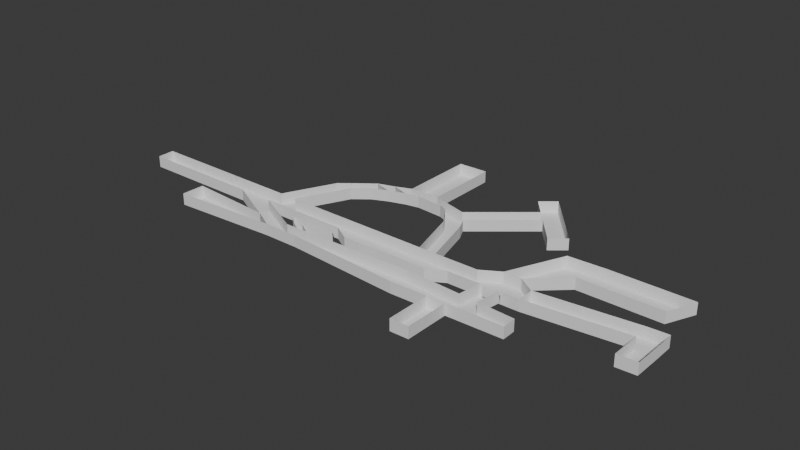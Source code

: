 # Source: Cube.blend  (saved by Blender 4.1.24; exported with 4.5.12 LTS)
import bpy
from mathutils import Matrix  # noqa: F401  (used for matrix-valued properties, if any)

bpy.ops.wm.read_factory_settings(use_empty=True)
scene = bpy.context.scene
scene.name = 'Scene'

# ---- collections
col_collection = bpy.data.collections.new('Collection'); scene.collection.children.link(col_collection)

# ---- world
world_world = bpy.data.worlds.new('World'); scene.world = world_world
world_world.use_nodes = True; world_world.node_tree.nodes.clear()
_N = world_world.node_tree.nodes; _L = world_world.node_tree.links
n0 = _N.new('ShaderNodeOutputWorld'); n0.name = 'World Output'; n0.location = (300, 300)
n1 = _N.new('ShaderNodeBackground'); n1.name = 'Background'; n1.location = (10, 300)
n1.inputs[0].default_value = (0.05088, 0.05088, 0.05088, 1.0)
_L.new(n1.outputs[0], n0.inputs[0])
n0.is_active_output = True
world_world.color = (0.05088, 0.05088, 0.05088)
world_world.use_sun_shadow = False
world_world.sun_shadow_jitter_overblur = 0.0

# ---- meshes
me_plane = bpy.data.meshes.new('Plane')
me_plane.from_pydata([(-1.0, -1.0, 0.0), (1.0, -1.0, 0.0), (-1.0, 1.0, 0.0), (1.0, 1.0, 0.0), (39.96, -2.112, 0.0), (39.9, 1.0, 0.0), (37.85, 1.0, 0.0), (35.81, 1.0, 0.0), (33.76, 1.0, 0.0), (31.71, 1.0, 0.0), (29.66, 1.0, 0.0), (27.62, 1.0, 0.0), (25.57, 1.0, 0.0), (23.52, 1.0, 0.0), (21.47, 1.0, 0.0), (19.43, 1.0, 0.0), (17.38, 1.0, 0.0), (15.33, 1.0, 0.0), (13.28, 1.0, 0.0), (11.24, 1.0, 0.0), (9.19, 1.0, 0.0), (7.142, 1.0, 0.0), (5.095, 1.0, 0.0), (3.047, 1.0, 0.0), (3.047, -1.0, 0.0), (5.095, -1.0, 0.0), (7.142, -1.0, 0.0), (9.19, -1.0, 0.0), (11.24, -1.0, 0.0), (13.28, -1.0, 0.0), (15.33, -1.0, 0.0), (17.38, -1.0, 0.0), (19.43, -1.0, 0.0), (21.47, -1.0, 0.0), (23.52, -1.0, 0.0), (25.57, -1.0, 0.0), (27.62, -1.0, 0.0), (29.61, -2.17, 0.0), (31.65, -2.17, 0.0), (33.7, -2.053, 0.0), (35.75, -2.053, 0.0), (37.91, -2.112, 0.0), (13.28, -1.0, 0.0), (15.33, -1.0, 0.0), (21.07, -3.867, 0.0), (23.11, -3.867, 0.0), (19.02, -3.867, 0.0), (21.07, -3.867, 0.0), (23.41, -5.155, 0.0), (25.45, -5.155, 0.0), (21.36, -5.155, 0.0), (23.41, -5.155, 0.0), (38.96, -3.351, 0.0), (38.99, -6.022, 0.0), (22.29, 6.91, 0.0), (20.25, 6.91, 0.0), (24.05, 8.315, 0.0), (22.0, 8.315, 0.0), (25.81, 9.109, 0.0), (23.87, 9.744, 0.0), (27.8, 9.752, 0.0), (25.86, 10.39, 0.0), (27.8, 9.752, 0.0), (25.86, 10.39, 0.0), (29.41, 10.08, 0.0), (27.64, 11.11, 0.0), (32.61, 9.844, 0.0), (31.11, 11.23, 0.0), (33.45, 9.501, 0.0), (35.42, 10.05, 0.0), (34.62, 8.097, 0.0), (36.59, 8.65, 0.0), (35.23, 6.961, 0.0), (37.27, 7.21, 0.0), (36.87, 0.9975, 0.0), (38.91, 1.002, 0.0), (9.186, -3.235, 0.0), (9.075, -5.904, 0.0), (27.7, 20.01, 0.0), (31.17, 20.13, 0.0), (51.84, -4.049, 0.0), (51.86, -5.675, 0.0), (50.2, -0.9415, 0.0), (50.2, 1.059, 0.0), (48.26, 2.334, 0.0), (46.2, 2.322, 0.0), (44.02, 1.023, 0.0), (41.96, 1.012, 0.0), (41.96, -0.9883, 0.0), (44.02, -0.9766, 0.0), (46.08, -0.9649, 0.0), (48.14, -0.9532, 0.0), (53.58, 9.122, 0.0), (49.18, 8.935, 0.0), (47.69, 5.629, 0.0), (52.09, 5.816, 0.0), (63.12, 9.064, 0.0), (61.63, 5.757, 0.0), (61.61, 0.3459, 0.0), (61.61, 2.346, 0.0), (63.83, 0.4629, 0.0), (63.83, 2.463, 0.0), (61.55, -3.165, 0.0), (63.78, -3.048, 0.0), (49.69, -3.933, 0.0), (47.54, -3.816, 0.0), (45.4, -3.7, 0.0), (43.25, -3.584, 0.0), (41.1, -3.467, 0.0), (41.13, -5.964, 0.0), (43.28, -5.906, 0.0), (45.42, -5.849, 0.0), (47.57, -5.791, 0.0), (49.71, -5.733, 0.0), (47.95, -0.949, 0.0), (45.81, -0.8326, 0.0), (43.22, -11.11, 0.0), (45.36, -11.06, 0.0), (37.64, -3.394, 0.0), (36.32, -3.437, 0.0), (35.0, -3.48, 0.0), (33.68, -3.523, 0.0), (32.35, -3.566, 0.0), (31.03, -3.609, 0.0), (29.71, -3.652, 0.0), (28.39, -3.695, 0.0), (27.07, -3.738, 0.0), (25.75, -3.781, 0.0), (24.43, -3.824, 0.0), (26.58, -5.227, 0.0), (27.71, -5.299, 0.0), (28.84, -5.372, 0.0), (29.97, -5.444, 0.0), (31.09, -5.516, 0.0), (32.22, -5.588, 0.0), (33.35, -5.661, 0.0), (34.48, -5.733, 0.0), (35.61, -5.805, 0.0), (36.73, -5.878, 0.0), (37.86, -5.95, 0.0), (24.32, -2.854, 0.0), (23.0, -2.897, 0.0), (23.56, -2.096, 0.0), (22.24, -2.139, 0.0), (28.45, -2.686, 0.0), (27.69, -1.927, 0.0), (-1.0, 1.0, 0.0), (-1.0, -1.0, 0.0), (1.0, -1.0, 0.0), (1.0, 1.0, 0.0), (39.96, -2.112, 0.0), (39.9, 1.0, 0.0), (3.047, 1.0, 0.0), (37.91, -2.112, 0.0), (37.85, 1.0, 0.0), (35.81, 1.0, 0.0), (33.76, 1.0, 0.0), (31.71, 1.0, 0.0), (29.66, 1.0, 0.0), (27.62, 1.0, 0.0), (25.57, 1.0, 0.0), (23.52, 1.0, 0.0), (21.47, 1.0, 0.0), (19.43, 1.0, 0.0), (17.38, 1.0, 0.0), (15.33, 1.0, 0.0), (13.28, 1.0, 0.0), (11.24, 1.0, 0.0), (9.19, 1.0, 0.0), (7.142, 1.0, 0.0), (5.095, 1.0, 0.0), (3.047, -1.0, 0.0), (5.095, -1.0, 0.0), (7.142, -1.0, 0.0), (9.19, -1.0, 0.0), (11.24, -1.0, 0.0), (13.28, -1.0, 0.0), (17.38, -1.0, 0.0), (19.43, -1.0, 0.0), (21.47, -1.0, 0.0), (23.52, -1.0, 0.0), (25.57, -1.0, 0.0), (27.62, -1.0, 0.0), (29.61, -2.17, 0.0), (31.65, -2.17, 0.0), (33.7, -2.053, 0.0), (35.75, -2.053, 0.0), (13.28, -1.0, 0.0), (15.33, -1.0, 0.0), (23.11, -3.867, 0.0), (19.02, -3.867, 0.0), (21.07, -3.867, 0.0), (23.41, -5.155, 0.0), (25.45, -5.155, 0.0), (21.36, -5.155, 0.0), (23.41, -5.155, 0.0), (38.99, -6.022, 0.0), (38.96, -3.351, 0.0), (24.43, -3.824, 0.0), (37.86, -5.95, 0.0), (22.29, 6.91, 0.0), (20.25, 6.91, 0.0), (24.05, 8.315, 0.0), (22.0, 8.315, 0.0), (25.81, 9.109, 0.0), (23.87, 9.744, 0.0), (25.86, 10.39, 0.0), (27.8, 9.752, 0.0), (27.8, 9.752, 0.0), (25.86, 10.39, 0.0), (29.41, 10.08, 0.0), (27.64, 11.11, 0.0), (32.61, 9.844, 0.0), (31.11, 11.23, 0.0), (33.45, 9.501, 0.0), (35.42, 10.05, 0.0), (34.62, 8.097, 0.0), (36.59, 8.65, 0.0), (35.23, 6.961, 0.0), (37.27, 7.21, 0.0), (36.87, 0.9975, 0.0), (38.91, 1.002, 0.0), (9.186, -3.235, 0.0), (9.075, -5.904, 0.0), (31.17, 20.13, 0.0), (27.7, 20.01, 0.0), (51.86, -5.675, 0.0), (51.84, -4.049, 0.0), (41.1, -3.467, 0.0), (49.71, -5.733, 0.0), (50.2, -0.9415, 0.0), (50.2, 1.059, 0.0), (41.96, 1.012, 0.0), (48.14, -0.9532, 0.0), (48.26, 2.334, 0.0), (46.2, 2.322, 0.0), (44.02, 1.023, 0.0), (41.96, -0.9883, 0.0), (44.02, -0.9766, 0.0), (46.08, -0.9649, 0.0), (53.58, 9.122, 0.0), (49.18, 8.935, 0.0), (47.69, 5.629, 0.0), (52.09, 5.816, 0.0), (61.63, 5.757, 0.0), (63.12, 9.064, 0.0), (61.61, 0.3459, 0.0), (61.61, 2.346, 0.0), (63.83, 0.4629, 0.0), (63.83, 2.463, 0.0), (61.55, -3.165, 0.0), (63.78, -3.048, 0.0), (49.69, -3.933, 0.0), (47.54, -3.816, 0.0), (45.4, -3.7, 0.0), (43.25, -3.584, 0.0), (41.13, -5.964, 0.0), (43.28, -5.906, 0.0), (45.42, -5.849, 0.0), (47.57, -5.791, 0.0), (47.95, -0.949, 0.0), (45.81, -0.8326, 0.0), (43.22, -11.11, 0.0), (45.36, -11.06, 0.0), (37.64, -3.394, 0.0), (36.32, -3.437, 0.0), (35.0, -3.48, 0.0), (33.68, -3.523, 0.0), (32.35, -3.566, 0.0), (31.03, -3.609, 0.0), (29.71, -3.652, 0.0), (28.39, -3.695, 0.0), (27.07, -3.738, 0.0), (25.75, -3.781, 0.0), (26.58, -5.227, 0.0), (27.71, -5.299, 0.0), (28.84, -5.372, 0.0), (29.97, -5.444, 0.0), (31.09, -5.516, 0.0), (32.22, -5.588, 0.0), (33.35, -5.661, 0.0), (34.48, -5.733, 0.0), (35.61, -5.805, 0.0), (36.73, -5.878, 0.0), (24.32, -2.854, 0.0), (23.0, -2.897, 0.0), (23.56, -2.096, 0.0), (22.24, -2.139, 0.0), (28.45, -2.686, 0.0), (27.69, -1.927, 0.0), (-1.0, 1.0, 0.0), (-1.0, -1.0, 0.0), (1.0, -1.0, 0.0), (1.0, 1.0, 0.0), (39.96, -2.112, 0.0), (39.9, 1.0, 0.0), (3.047, 1.0, 0.0), (37.91, -2.112, 0.0), (37.85, 1.0, 0.0), (35.81, 1.0, 0.0), (33.76, 1.0, 0.0), (31.71, 1.0, 0.0), (29.66, 1.0, 0.0), (27.62, 1.0, 0.0), (25.57, 1.0, 0.0), (23.52, 1.0, 0.0), (21.47, 1.0, 0.0), (19.43, 1.0, 0.0), (17.38, 1.0, 0.0), (15.33, 1.0, 0.0), (13.28, 1.0, 0.0), (11.24, 1.0, 0.0), (9.19, 1.0, 0.0), (7.142, 1.0, 0.0), (5.095, 1.0, 0.0), (3.047, -1.0, 0.0), (5.095, -1.0, 0.0), (7.142, -1.0, 0.0), (9.19, -1.0, 0.0), (11.24, -1.0, 0.0), (13.28, -1.0, 0.0), (15.33, -1.0, 0.0), (17.38, -1.0, 0.0), (19.43, -1.0, 0.0), (21.47, -1.0, 0.0), (23.52, -1.0, 0.0), (25.57, -1.0, 0.0), (27.62, -1.0, 0.0), (29.61, -2.17, 0.0), (31.65, -2.17, 0.0), (33.7, -2.053, 0.0), (35.75, -2.053, 0.0), (13.28, -1.0, 0.0), (15.33, -1.0, 0.0), (21.07, -3.867, 0.0), (23.11, -3.867, 0.0), (19.02, -3.867, 0.0), (21.07, -3.867, 0.0), (23.41, -5.155, 0.0), (25.45, -5.155, 0.0), (21.36, -5.155, 0.0), (23.41, -5.155, 0.0), (38.99, -6.022, 0.0), (38.96, -3.351, 0.0), (24.43, -3.824, 0.0), (37.86, -5.95, 0.0), (22.29, 6.91, 0.0), (20.25, 6.91, 0.0), (24.05, 8.315, 0.0), (22.0, 8.315, 0.0), (25.81, 9.109, 0.0), (23.87, 9.744, 0.0), (25.86, 10.39, 0.0), (27.8, 9.752, 0.0), (27.8, 9.752, 0.0), (25.86, 10.39, 0.0), (29.41, 10.08, 0.0), (27.64, 11.11, 0.0), (32.61, 9.844, 0.0), (31.11, 11.23, 0.0), (33.45, 9.501, 0.0), (35.42, 10.05, 0.0), (34.62, 8.097, 0.0), (36.59, 8.65, 0.0), (35.23, 6.961, 0.0), (37.27, 7.21, 0.0), (36.87, 0.9975, 0.0), (38.91, 1.002, 0.0), (9.186, -3.235, 0.0), (9.075, -5.904, 0.0), (31.17, 20.13, 0.0), (27.7, 20.01, 0.0), (51.86, -5.675, 0.0), (51.84, -4.049, 0.0), (41.1, -3.467, 0.0), (49.71, -5.733, 0.0), (50.2, -0.9415, 0.0), (50.2, 1.059, 0.0), (41.96, 1.012, 0.0), (48.14, -0.9532, 0.0), (48.26, 2.334, 0.0), (46.2, 2.322, 0.0), (44.02, 1.023, 0.0), (41.96, -0.9883, 0.0), (44.02, -0.9766, 0.0), (46.08, -0.9649, 0.0), (53.58, 9.122, 0.0), (49.18, 8.935, 0.0), (47.69, 5.629, 0.0), (52.09, 5.816, 0.0), (61.63, 5.757, 0.0), (63.12, 9.064, 0.0), (61.61, 0.3459, 0.0), (61.61, 2.346, 0.0), (63.83, 0.4629, 0.0), (63.83, 2.463, 0.0), (61.55, -3.165, 0.0), (63.78, -3.048, 0.0), (49.69, -3.933, 0.0), (47.54, -3.816, 0.0), (45.4, -3.7, 0.0), (43.25, -3.584, 0.0), (41.13, -5.964, 0.0), (43.28, -5.906, 0.0), (45.42, -5.849, 0.0), (47.57, -5.791, 0.0), (47.95, -0.949, 0.0), (45.81, -0.8326, 0.0), (43.22, -11.11, 0.0), (45.36, -11.06, 0.0), (37.64, -3.394, 0.0), (36.32, -3.437, 0.0), (35.0, -3.48, 0.0), (33.68, -3.523, 0.0), (32.35, -3.566, 0.0), (31.03, -3.609, 0.0), (29.71, -3.652, 0.0), (28.39, -3.695, 0.0), (27.07, -3.738, 0.0), (25.75, -3.781, 0.0), (26.58, -5.227, 0.0), (27.71, -5.299, 0.0), (28.84, -5.372, 0.0), (29.97, -5.444, 0.0), (31.09, -5.516, 0.0), (32.22, -5.588, 0.0), (33.35, -5.661, 0.0), (34.48, -5.733, 0.0), (35.61, -5.805, 0.0), (36.73, -5.878, 0.0), (24.32, -2.854, 0.0), (23.0, -2.897, 0.0), (23.56, -2.096, 0.0), (22.24, -2.139, 0.0), (28.45, -2.686, 0.0), (27.69, -1.927, 0.0), (-1.0, 1.0, 0.0), (-1.0, -1.0, 0.0), (1.0, -1.0, 0.0), (1.0, 1.0, 0.0), (39.96, -2.112, 0.0), (39.9, 1.0, 0.0), (3.047, 1.0, 0.0), (37.91, -2.112, 0.0), (37.85, 1.0, 0.0), (35.81, 1.0, 0.0), (33.76, 1.0, 0.0), (31.71, 1.0, 0.0), (29.66, 1.0, 0.0), (27.62, 1.0, 0.0), (25.57, 1.0, 0.0), (23.52, 1.0, 0.0), (21.47, 1.0, 0.0), (19.43, 1.0, 0.0), (17.38, 1.0, 0.0), (15.33, 1.0, 0.0), (13.28, 1.0, 0.0), (11.24, 1.0, 0.0), (9.19, 1.0, 0.0), (7.142, 1.0, 0.0), (5.095, 1.0, 0.0), (3.047, -1.0, 0.0), (5.095, -1.0, 0.0), (7.142, -1.0, 0.0), (9.19, -1.0, 0.0), (11.24, -1.0, 0.0), (13.28, -1.0, 0.0), (17.38, -1.0, 0.0), (19.43, -1.0, 0.0), (21.47, -1.0, 0.0), (23.52, -1.0, 0.0), (25.57, -1.0, 0.0), (27.62, -1.0, 0.0), (29.61, -2.17, 0.0), (31.65, -2.17, 0.0), (33.7, -2.053, 0.0), (35.75, -2.053, 0.0), (13.28, -1.0, 0.0), (15.33, -1.0, 0.0), (23.11, -3.867, 0.0), (19.02, -3.867, 0.0), (21.07, -3.867, 0.0), (23.41, -5.155, 0.0), (25.45, -5.155, 0.0), (21.36, -5.155, 0.0), (23.41, -5.155, 0.0), (38.99, -6.022, 0.0), (38.96, -3.351, 0.0), (24.43, -3.824, 0.0), (37.86, -5.95, 0.0), (22.29, 6.91, 0.0), (20.25, 6.91, 0.0), (24.05, 8.315, 0.0), (22.0, 8.315, 0.0), (25.81, 9.109, 0.0), (23.87, 9.744, 0.0), (25.86, 10.39, 0.0), (27.8, 9.752, 0.0), (27.8, 9.752, 0.0), (25.86, 10.39, 0.0), (29.41, 10.08, 0.0), (27.64, 11.11, 0.0), (32.61, 9.844, 0.0), (31.11, 11.23, 0.0), (33.45, 9.501, 0.0), (35.42, 10.05, 0.0), (34.62, 8.097, 0.0), (36.59, 8.65, 0.0), (35.23, 6.961, 0.0), (37.27, 7.21, 0.0), (36.87, 0.9975, 0.0), (38.91, 1.002, 0.0), (9.186, -3.235, 0.0), (9.075, -5.904, 0.0), (31.17, 20.13, 0.0), (27.7, 20.01, 0.0), (51.86, -5.675, 0.0), (51.84, -4.049, 0.0), (41.1, -3.467, 0.0), (49.71, -5.733, 0.0), (50.2, -0.9415, 0.0), (50.2, 1.059, 0.0), (41.96, 1.012, 0.0), (48.14, -0.9532, 0.0), (48.26, 2.334, 0.0), (46.2, 2.322, 0.0), (44.02, 1.023, 0.0), (41.96, -0.9883, 0.0), (44.02, -0.9766, 0.0), (46.08, -0.9649, 0.0), (53.58, 9.122, 0.0), (49.18, 8.935, 0.0), (47.69, 5.629, 0.0), (52.09, 5.816, 0.0), (61.63, 5.757, 0.0), (63.12, 9.064, 0.0), (61.61, 0.3459, 0.0), (61.61, 2.346, 0.0), (63.83, 0.4629, 0.0), (63.83, 2.463, 0.0), (61.55, -3.165, 0.0), (63.78, -3.048, 0.0), (49.69, -3.933, 0.0), (47.54, -3.816, 0.0), (45.4, -3.7, 0.0), (43.25, -3.584, 0.0), (41.13, -5.964, 0.0), (43.28, -5.906, 0.0), (45.42, -5.849, 0.0), (47.57, -5.791, 0.0), (47.95, -0.949, 0.0), (45.81, -0.8326, 0.0), (43.22, -11.11, 0.0), (45.36, -11.06, 0.0), (37.64, -3.394, 0.0), (36.32, -3.437, 0.0), (35.0, -3.48, 0.0), (33.68, -3.523, 0.0), (32.35, -3.566, 0.0), (31.03, -3.609, 0.0), (29.71, -3.652, 0.0), (28.39, -3.695, 0.0), (27.07, -3.738, 0.0), (25.75, -3.781, 0.0), (26.58, -5.227, 0.0), (27.71, -5.299, 0.0), (28.84, -5.372, 0.0), (29.97, -5.444, 0.0), (31.09, -5.516, 0.0), (32.22, -5.588, 0.0), (33.35, -5.661, 0.0), (34.48, -5.733, 0.0), (35.61, -5.805, 0.0), (36.73, -5.878, 0.0), (24.32, -2.854, 0.0), (23.0, -2.897, 0.0), (23.56, -2.096, 0.0), (22.24, -2.139, 0.0), (28.45, -2.686, 0.0), (27.69, -1.927, 0.0), (15.33, 1.0, -1.358), (13.28, 1.0, -1.358), (13.28, -1.0, -1.358), (15.33, -1.0, -1.358), (13.28, -1.0, -1.358), (15.33, -1.0, -1.358), (19.02, -3.867, -1.358), (21.07, -3.867, -1.358), (21.36, -5.155, -1.358), (23.41, -5.155, -1.358), (25.81, 9.109, -1.358), (23.87, 9.744, -1.358), (27.8, 9.752, -1.358), (25.86, 10.39, -1.358), (-1.0, 1.0, -1.358), (-1.0, -1.0, -1.358), (1.0, -1.0, -1.358), (1.0, 1.0, -1.358), (39.96, -2.112, -1.358), (39.9, 1.0, -1.358), (3.047, 1.0, -1.358), (37.91, -2.112, -1.358), (37.85, 1.0, -1.358), (35.81, 1.0, -1.358), (33.76, 1.0, -1.358), (31.71, 1.0, -1.358), (29.66, 1.0, -1.358), (27.62, 1.0, -1.358), (25.57, 1.0, -1.358), (23.52, 1.0, -1.358), (21.47, 1.0, -1.358), (19.43, 1.0, -1.358), (17.38, 1.0, -1.358), (15.33, 1.0, -1.358), (13.28, 1.0, -1.358), (11.24, 1.0, -1.358), (9.19, 1.0, -1.358), (7.142, 1.0, -1.358), (5.095, 1.0, -1.358), (3.047, -1.0, -1.358), (5.095, -1.0, -1.358), (7.142, -1.0, -1.358), (9.19, -1.0, -1.358), (11.24, -1.0, -1.358), (13.28, -1.0, -1.358), (15.33, -1.0, -1.358), (17.38, -1.0, -1.358), (19.43, -1.0, -1.358), (21.47, -1.0, -1.358), (23.52, -1.0, -1.358), (25.57, -1.0, -1.358), (27.62, -1.0, -1.358), (29.61, -2.17, -1.358), (31.65, -2.17, -1.358), (33.7, -2.053, -1.358), (35.75, -2.053, -1.358), (21.07, -3.867, -1.358), (23.11, -3.867, -1.358), (23.41, -5.155, -1.358), (25.45, -5.155, -1.358), (19.02, -3.867, -1.358), (21.36, -5.155, -1.358), (38.99, -6.022, -1.358), (38.96, -3.351, -1.358), (24.43, -3.824, -1.358), (37.86, -5.95, -1.358), (22.29, 6.91, -1.358), (20.25, 6.91, -1.358), (24.05, 8.315, -1.358), (22.0, 8.315, -1.358), (25.81, 9.109, -1.358), (23.87, 9.744, -1.358), (27.8, 9.752, -1.358), (25.86, 10.39, -1.358), (29.41, 10.08, -1.358), (27.64, 11.11, -1.358), (32.61, 9.844, -1.358), (31.11, 11.23, -1.358), (33.45, 9.501, -1.358), (35.42, 10.05, -1.358), (34.62, 8.097, -1.358), (36.59, 8.65, -1.358), (35.23, 6.961, -1.358), (37.27, 7.21, -1.358), (36.87, 0.9975, -1.358), (38.91, 1.002, -1.358), (9.186, -3.235, -1.358), (9.075, -5.904, -1.358), (31.17, 20.13, -1.358), (27.7, 20.01, -1.358), (51.86, -5.675, -1.358), (51.84, -4.049, -1.358), (41.1, -3.467, -1.358), (49.71, -5.733, -1.358), (50.2, -0.9415, -1.358), (50.2, 1.059, -1.358), (41.96, 1.012, -1.358), (48.14, -0.9532, -1.358), (48.26, 2.334, -1.358), (46.2, 2.322, -1.358), (44.02, 1.023, -1.358), (41.96, -0.9883, -1.358), (44.02, -0.9766, -1.358), (46.08, -0.9649, -1.358), (53.58, 9.122, -1.358), (49.18, 8.935, -1.358), (47.69, 5.629, -1.358), (52.09, 5.816, -1.358), (61.63, 5.757, -1.358), (63.12, 9.064, -1.358), (61.61, 0.3459, -1.358), (61.61, 2.346, -1.358), (63.83, 0.4629, -1.358), (63.83, 2.463, -1.358), (61.55, -3.165, -1.358), (63.78, -3.048, -1.358), (49.69, -3.933, -1.358), (47.54, -3.816, -1.358), (45.4, -3.7, -1.358), (43.25, -3.584, -1.358), (41.13, -5.964, -1.358), (43.28, -5.906, -1.358), (45.42, -5.849, -1.358), (47.57, -5.791, -1.358), (47.95, -0.949, -1.358), (45.81, -0.8326, -1.358), (43.22, -11.11, -1.358), (45.36, -11.06, -1.358), (37.64, -3.394, -1.358), (36.32, -3.437, -1.358), (35.0, -3.48, -1.358), (33.68, -3.523, -1.358), (32.35, -3.566, -1.358), (31.03, -3.609, -1.358), (29.71, -3.652, -1.358), (28.39, -3.695, -1.358), (27.07, -3.738, -1.358), (25.75, -3.781, -1.358), (26.58, -5.227, -1.358), (27.71, -5.299, -1.358), (28.84, -5.372, -1.358), (29.97, -5.444, -1.358), (31.09, -5.516, -1.358), (32.22, -5.588, -1.358), (33.35, -5.661, -1.358), (34.48, -5.733, -1.358), (35.61, -5.805, -1.358), (36.73, -5.878, -1.358), (24.32, -2.854, -1.358), (23.0, -2.897, -1.358), (23.56, -2.096, -1.358), (22.24, -2.139, -1.358), (28.45, -2.686, -1.358), (27.69, -1.927, -1.358), (27.64, 11.11, -1.358), (31.11, 11.23, -1.358), (27.64, 11.11, 0.01029), (31.11, 11.23, 0.01029), (24.43, -3.824, 0.004196), (25.75, -3.781, 0.004196), (43.28, -5.906, 0.006161), (45.42, -5.849, 0.006161), (47.54, -3.816, -0.04256), (45.4, -3.7, -0.04256), (48.26, 2.334, 0.02128), (46.2, 2.322, 0.02128), (50.2, -0.9415, -0.03399), (50.2, 1.059, -0.03399), (33.45, 9.501, -1.358), (35.42, 10.05, -1.358), (34.62, 8.097, -1.358), (36.59, 8.65, -1.358), (42.99, 13.98, 0.0), (41.82, 15.39, 0.0), (42.99, 13.98, -1.358), (41.82, 15.39, -1.358), (44.7, 15.4, 0.0), (43.53, 16.81, 0.0), (44.7, 15.4, -1.358), (43.53, 16.81, -1.358), (44.7, 15.4, 0.0), (43.53, 16.81, 0.0), (44.7, 15.4, -1.358), (43.53, 16.81, -1.358), (45.67, 10.77, -1.358), (45.67, 10.77, 0.0), (47.37, 12.19, -1.358), (47.37, 12.19, 0.0), (40.15, 17.39, -1.358), (40.15, 17.39, 0.0), (41.86, 18.81, -1.358), (41.86, 18.81, 0.0)], [(51, 47), (587, 47), (585, 43), (30, 583), (582, 29), (742, 743), (742, 697), (698, 743)], [(91, 82, 230, 233), (18, 19, 167, 166), (110, 116, 262, 257), (51, 50, 194, 195), (87, 5, 151, 232), (18, 17, 165, 166), (117, 111, 258, 263), (48, 49, 193, 192), (545, 518, 672, 699), (16, 17, 165, 164), (116, 117, 263, 262), (113, 81, 226, 229), (105, 114, 260, 253), (45, 31, 177, 189), (108, 52, 197, 228), (14, 15, 163, 162), (115, 106, 254, 261), (46, 42, 187, 190), (81, 80, 227, 226), (30, 29, 42, 43), (678, 679, 745, 744), (13, 14, 162, 161), (575, 488, 644, 729), (114, 115, 261, 260), (67, 79, 224, 213), (12, 13, 161, 160), (46, 47, 191, 190), (78, 65, 211, 225), (544, 545, 699, 698), (61, 60, 62, 63), (11, 12, 160, 159), (79, 78, 225, 224), (10, 11, 159, 158), (46, 76, 222, 190), (9, 10, 158, 157), (140, 144, 288, 284), (77, 50, 194, 223), (8, 9, 157, 156), (42, 43, 188, 187), (145, 142, 286, 289), (76, 77, 223, 222), (7, 8, 156, 155), (112, 113, 229, 259), (144, 145, 289, 288), (72, 74, 220, 218), (6, 7, 155, 154), (111, 112, 259, 258), (75, 73, 219, 221), (5, 6, 154, 151), (143, 141, 285, 287), (74, 75, 221, 220), (41, 4, 150, 153), (109, 110, 257, 256), (142, 143, 287, 286), (70, 72, 218, 216), (23, 3, 149, 152), (53, 109, 256, 196), (127, 140, 284, 273), (73, 71, 217, 219), (107, 108, 228, 255), (141, 128, 198, 285), (3, 2, 146, 149), (106, 107, 255, 254), (68, 70, 216, 214), (71, 69, 215, 217), (0, 1, 148, 147), (104, 105, 253, 252), (2, 0, 147, 146), (80, 104, 252, 227), (66, 68, 214, 212), (98, 102, 250, 246), (197, 264, 410, 343), (189, 177, 322, 335), (233, 230, 376, 379), (158, 159, 303, 302), (257, 262, 408, 403), (190, 187, 332, 336), (232, 151, 295, 378), (157, 158, 302, 301), (263, 258, 404, 409), (190, 191, 337, 336), (156, 157, 301, 300), (262, 263, 409, 408), (229, 226, 372, 375), (155, 156, 300, 299), (253, 260, 406, 399), (187, 188, 333, 332), (228, 197, 343, 374), (154, 155, 299, 298), (261, 254, 400, 407), (226, 227, 373, 372), (151, 154, 298, 295), (260, 261, 407, 406), (213, 224, 370, 359), (153, 150, 294, 297), (225, 211, 357, 371), (152, 149, 293, 296), (224, 225, 371, 370), (190, 222, 368, 336), (149, 146, 290, 293), (284, 288, 434, 430), (223, 194, 340, 369), (289, 286, 432, 435), (222, 223, 369, 368), (147, 148, 292, 291), (259, 229, 375, 405), (288, 289, 435, 434), (218, 220, 366, 364), (146, 147, 291, 290), (258, 259, 405, 404), (221, 219, 365, 367), (287, 285, 431, 433), (220, 221, 367, 366), (256, 257, 403, 402), (286, 287, 433, 432), (216, 218, 364, 362), (196, 256, 402, 342), (273, 284, 430, 419), (219, 217, 363, 365), (255, 228, 374, 401), (176, 166, 310, 320), (285, 198, 344, 431), (254, 255, 401, 400), (214, 216, 362, 360), (217, 215, 361, 363), (252, 253, 399, 398), (227, 252, 398, 373), (212, 214, 360, 358), (246, 250, 396, 392), (215, 213, 359, 361), (251, 248, 394, 397), (186, 153, 297, 331), (250, 251, 397, 396), (185, 186, 331, 330), (210, 212, 358, 356), (184, 185, 330, 329), (52, 118, 264, 197), (19, 20, 168, 167), (83, 84, 234, 231), (50, 46, 190, 194), (118, 119, 265, 264), (20, 21, 169, 168), (119, 120, 266, 265), (21, 22, 170, 169), (85, 86, 236, 235), (192, 338, 334, 321, 309, 165, 17, 30, 44, 48), (120, 121, 267, 266), (22, 23, 152, 170), (86, 87, 232, 236), (121, 122, 268, 267), (1, 24, 171, 148), (4, 88, 237, 150), (128, 45, 189, 198), (122, 123, 269, 268), (24, 25, 172, 171), (88, 89, 238, 237), (139, 53, 196, 199), (123, 124, 270, 269), (25, 26, 173, 172), (89, 90, 239, 238), (124, 125, 271, 270), (26, 27, 174, 173), (90, 91, 233, 239), (55, 16, 164, 201), (125, 126, 272, 271), (27, 28, 175, 174), (15, 54, 200, 163), (126, 127, 273, 272), (28, 29, 176, 175), (57, 55, 201, 203), (49, 129, 274, 193), (54, 56, 202, 200), (129, 130, 275, 274), (31, 32, 178, 177), (92, 93, 241, 240), (58, 59, 205, 204), (130, 131, 276, 275), (32, 33, 179, 178), (94, 85, 235, 242), (59, 57, 203, 205), (131, 132, 277, 276), (33, 34, 180, 179), (56, 58, 204, 202), (132, 133, 278, 277), (34, 35, 181, 180), (93, 94, 242, 241), (133, 134, 279, 278), (35, 36, 182, 181), (84, 95, 243, 234), (59, 61, 206, 205), (134, 135, 280, 279), (36, 37, 183, 182), (60, 58, 204, 207), (135, 136, 281, 280), (37, 38, 184, 183), (97, 96, 245, 244), (63, 62, 208, 209), (136, 137, 282, 281), (38, 39, 185, 184), (96, 92, 240, 245), (137, 138, 283, 282), (39, 40, 186, 185), (95, 97, 244, 243), (138, 139, 199, 283), (40, 41, 153, 186), (99, 83, 231, 247), (65, 63, 209, 211), (82, 98, 246, 230), (62, 64, 210, 208), (100, 101, 249, 248), (101, 99, 247, 249), (64, 66, 212, 210), (29, 18, 166, 176), (102, 103, 251, 250), (103, 100, 248, 251), (69, 67, 213, 215), (317, 318, 464, 463), (423, 424, 568, 567), (346, 348, 492, 490), (316, 317, 463, 462), (422, 423, 567, 566), (349, 347, 491, 493), (388, 381, 525, 532), (315, 316, 462, 461), (421, 422, 566, 565), (386, 387, 531, 530), (292, 315, 461, 438), (420, 421, 565, 564), (307, 346, 490, 453), (314, 296, 442, 460), (339, 420, 564, 483), (347, 308, 454, 491), (313, 314, 460, 459), (312, 313, 459, 458), (418, 419, 563, 562), (345, 342, 486, 489), (311, 312, 458, 457), (417, 418, 562, 561), (344, 335, 479, 488), (385, 379, 523, 529), (310, 311, 457, 456), (416, 417, 561, 560), (384, 385, 529, 528), (310, 309, 455, 456), (415, 416, 560, 559), (383, 384, 528, 527), (308, 309, 455, 454), (414, 415, 559, 558), (294, 383, 527, 440), (413, 414, 558, 557), (340, 336, 480, 484), (382, 378, 522, 526), (306, 307, 453, 452), (412, 413, 557, 556), (341, 340, 484, 485), (381, 382, 526, 525), (305, 306, 452, 451), (411, 412, 556, 555), (338, 339, 483, 482), (304, 305, 451, 450), (410, 411, 555, 554), (377, 380, 524, 521), (303, 304, 450, 449), (343, 410, 554, 487), (335, 322, 467, 479), (379, 376, 520, 523), (302, 303, 449, 448), (403, 408, 552, 547), (336, 332, 477, 480), (378, 295, 441, 522), (301, 302, 448, 447), (409, 404, 548, 553), (336, 337, 481, 480), (300, 301, 447, 446), (408, 409, 553, 552), (375, 372, 516, 519), (299, 300, 446, 445), (399, 406, 550, 543), (332, 333, 478, 477), (374, 343, 487, 518), (159, 160, 304, 303), (231, 234, 380, 377), (264, 265, 411, 410), (160, 161, 305, 304), (192, 193, 339, 338), (265, 266, 412, 411), (161, 162, 306, 305), (235, 236, 382, 381), (195, 194, 340, 341), (266, 267, 413, 412), (162, 163, 307, 306), (236, 232, 378, 382), (194, 190, 336, 340), (267, 268, 414, 413), (150, 237, 383, 294), (268, 269, 415, 414), (164, 165, 309, 308), (237, 238, 384, 383), (269, 270, 416, 415), (166, 165, 309, 310), (238, 239, 385, 384), (270, 271, 417, 416), (166, 167, 311, 310), (239, 233, 379, 385), (198, 189, 335, 344), (271, 272, 418, 417), (167, 168, 312, 311), (199, 196, 342, 345), (272, 273, 419, 418), (168, 169, 313, 312), (169, 170, 314, 313), (201, 164, 308, 347), (193, 274, 420, 339), (170, 152, 296, 314), (163, 200, 346, 307), (274, 275, 421, 420), (148, 171, 315, 292), (240, 241, 387, 386), (275, 276, 422, 421), (171, 172, 316, 315), (242, 235, 381, 388), (203, 201, 347, 349), (276, 277, 423, 422), (172, 173, 317, 316), (200, 202, 348, 346), (277, 278, 424, 423), (173, 174, 318, 317), (241, 242, 388, 387), (204, 205, 351, 350), (278, 279, 425, 424), (174, 175, 319, 318), (234, 243, 389, 380), (205, 203, 349, 351), (279, 280, 426, 425), (175, 176, 320, 319), (202, 204, 350, 348), (280, 281, 427, 426), (244, 245, 391, 390), (205, 206, 352, 351), (281, 282, 428, 427), (177, 178, 323, 322), (245, 240, 386, 391), (207, 204, 350, 353), (282, 283, 429, 428), (178, 179, 324, 323), (243, 244, 390, 389), (209, 208, 354, 355), (283, 199, 345, 429), (179, 180, 325, 324), (180, 181, 326, 325), (247, 231, 377, 393), (211, 209, 355, 357), (181, 182, 327, 326), (230, 246, 392, 376), (208, 210, 356, 354), (182, 183, 328, 327), (248, 249, 395, 394), (183, 184, 329, 328), (249, 247, 393, 395), (504, 506, 660, 658), (659, 661, 754, 755), (542, 543, 697, 696), (517, 542, 696, 671), (502, 504, 658, 656), (536, 540, 694, 690), (505, 503, 657, 659), (541, 538, 692, 695), (476, 443, 601, 635), (46, 50, 588, 586), (540, 541, 695, 694), (475, 476, 635, 634), (657, 655, 734, 735), (500, 502, 656, 654), (474, 475, 634, 633), (50, 51, 589, 588), (17, 18, 581, 580), (539, 537, 691, 693), (473, 474, 633, 632), (538, 539, 693, 692), (472, 473, 632, 631), (498, 500, 654, 652), (520, 536, 690, 674), (471, 472, 631, 630), (501, 499, 653, 655), (537, 521, 675, 691), (42, 46, 586, 584), (470, 471, 630, 629), (469, 470, 629, 628), (573, 489, 645, 727), (499, 498, 652, 653), (533, 534, 688, 687), (468, 469, 628, 627), (572, 573, 727, 726), (535, 530, 684, 689), (467, 468, 627, 626), (571, 572, 726, 725), (534, 535, 689, 688), (570, 571, 725, 724), (492, 494, 650, 648), (465, 466, 624, 623), (569, 570, 724, 723), (495, 493, 649, 651), (524, 533, 687, 678), (717, 644, 738, 739), (464, 465, 623, 622), (568, 569, 723, 722), (494, 495, 651, 650), (531, 532, 686, 685), (463, 464, 622, 621), (567, 568, 722, 721), (490, 492, 648, 646), (462, 463, 621, 620), (566, 567, 721, 720), (493, 491, 647, 649), (532, 525, 679, 686), (461, 462, 620, 619), (565, 566, 720, 719), (530, 531, 685, 684), (438, 461, 619, 596), (564, 565, 719, 718), (453, 490, 646, 611), (460, 442, 600, 618), (483, 564, 718, 639), (491, 454, 612, 647), (387, 388, 532, 531), (350, 351, 495, 494), (424, 425, 569, 568), (318, 319, 465, 464), (380, 389, 533, 524), (351, 349, 493, 495), (425, 426, 570, 569), (319, 320, 466, 465), (348, 350, 494, 492), (426, 427, 571, 570), (390, 391, 535, 534), (351, 352, 496, 495), (427, 428, 572, 571), (322, 323, 468, 467), (391, 386, 530, 535), (353, 350, 494, 497), (428, 429, 573, 572), (323, 324, 469, 468), (389, 390, 534, 533), (355, 354, 498, 499), (429, 345, 489, 573), (324, 325, 470, 469), (325, 326, 471, 470), (393, 377, 521, 537), (357, 355, 499, 501), (326, 327, 472, 471), (376, 392, 536, 520), (354, 356, 500, 498), (327, 328, 473, 472), (394, 395, 539, 538), (328, 329, 474, 473), (395, 393, 537, 539), (329, 330, 475, 474), (356, 358, 502, 500), (330, 331, 476, 475), (396, 397, 541, 540), (331, 297, 443, 476), (397, 394, 538, 541), (361, 359, 503, 505), (392, 396, 540, 536), (358, 360, 504, 502), (373, 398, 542, 517), (398, 399, 543, 542), (363, 361, 505, 507), (360, 362, 506, 504), (400, 401, 545, 544), (431, 344, 488, 575), (320, 310, 456, 466), (401, 374, 518, 545), (365, 363, 507, 509), (419, 430, 574, 563), (342, 402, 546, 486), (362, 364, 508, 506), (432, 433, 577, 576), (402, 403, 547, 546), (366, 367, 511, 510), (433, 431, 575, 577), (367, 365, 509, 511), (404, 405, 549, 548), (290, 291, 437, 436), (364, 366, 510, 508), (434, 435, 579, 578), (405, 375, 519, 549), (291, 292, 438, 437), (368, 369, 513, 512), (435, 432, 576, 579), (369, 340, 484, 513), (430, 434, 578, 574), (293, 290, 436, 439), (336, 368, 512, 480), (370, 371, 515, 514), (296, 293, 439, 442), (371, 357, 501, 515), (297, 294, 440, 443), (359, 370, 514, 503), (406, 407, 551, 550), (295, 298, 444, 441), (372, 373, 517, 516), (407, 400, 544, 551), (298, 299, 445, 444), (581, 582, 583, 580), (585, 584, 586, 587), (587, 586, 588, 589), (591, 590, 592, 593), (595, 596, 597, 594), (602, 601, 598, 599), (597, 596, 619, 600), (600, 619, 620, 618), (618, 620, 621, 617), (617, 621, 622, 616), (616, 622, 623, 615), (615, 623, 624, 614), (613, 625, 626, 612), (612, 626, 627, 611), (611, 627, 628, 610), (610, 628, 629, 609), (609, 629, 630, 608), (608, 630, 631, 607), (607, 631, 632, 606), (606, 632, 633, 605), (605, 633, 634, 604), (604, 634, 635, 603), (603, 635, 601, 602), (626, 625, 636, 637), (637, 636, 638, 639), (708, 645, 642, 643), (612, 611, 646, 647), (647, 646, 648, 649), (649, 648, 650, 651), (653, 652, 654, 655), (655, 654, 656, 657), (657, 656, 658, 659), (661, 659, 749, 751), (661, 660, 662, 663), (663, 662, 664, 665), (641, 640, 666, 667), (655, 657, 668, 669), (696, 673, 670, 671), (678, 677, 674, 675), (599, 598, 681, 676), (676, 681, 682, 680), (680, 682, 683, 679), (679, 683, 677, 678), (686, 687, 684, 685), (679, 678, 687, 686), (684, 687, 688, 689), (675, 674, 690, 691), (691, 690, 692, 693), (692, 690, 694, 695), (643, 642, 700, 672), (672, 700, 701, 699), (699, 701, 702, 698), (698, 702, 703, 697), (697, 703, 673, 696), (698, 697, 704, 705), (702, 701, 706, 707), (637, 639, 718, 644), (644, 718, 719, 717), (717, 719, 720, 716), (716, 720, 721, 715), (715, 721, 722, 714), (714, 722, 723, 713), (713, 723, 724, 712), (712, 724, 725, 711), (711, 725, 726, 710), (710, 726, 727, 709), (709, 727, 645, 708), (644, 717, 728, 729), (729, 728, 730, 731), (730, 728, 732, 733), (509, 507, 661, 663), (563, 574, 728, 717), (486, 546, 700, 642), (506, 508, 662, 660), (576, 577, 731, 730), (546, 547, 701, 700), (510, 511, 665, 664), (577, 575, 729, 731), (701, 702, 741, 740), (511, 509, 663, 665), (548, 549, 703, 702), (436, 437, 595, 594), (508, 510, 664, 662), (578, 579, 733, 732), (549, 519, 673, 703), (437, 438, 596, 595), (512, 513, 667, 666), (579, 576, 730, 733), (59, 58, 590, 591), (513, 484, 641, 667), (574, 578, 732, 728), (439, 436, 594, 597), (480, 512, 666, 640), (514, 515, 669, 668), (60, 61, 593, 592), (442, 439, 597, 600), (515, 501, 655, 669), (61, 59, 591, 593), (443, 440, 598, 601), (503, 514, 668, 657), (58, 60, 592, 590), (441, 444, 602, 599), (516, 517, 671, 670), (551, 544, 698, 705), (444, 445, 603, 602), (518, 487, 643, 672), (543, 550, 704, 697), (445, 446, 604, 603), (519, 516, 670, 673), (552, 553, 707, 706), (446, 447, 605, 604), (553, 548, 702, 707), (447, 448, 606, 605), (522, 441, 599, 676), (547, 552, 706, 701), (448, 449, 607, 606), (523, 520, 674, 677), (479, 467, 626, 637), (487, 554, 708, 643), (449, 450, 608, 607), (521, 524, 678, 675), (554, 555, 709, 708), (450, 451, 609, 608), (482, 483, 639, 638), (555, 556, 710, 709), (451, 452, 610, 609), (525, 526, 680, 679), (556, 557, 711, 710), (452, 453, 611, 610), (526, 522, 676, 680), (484, 480, 640, 641), (557, 558, 712, 711), (440, 527, 681, 598), (558, 559, 713, 712), (454, 455, 613, 612), (527, 528, 682, 681), (735, 734, 736, 737), (559, 560, 714, 713), (528, 529, 683, 682), (560, 561, 715, 714), (456, 457, 615, 614), (488, 479, 637, 644), (561, 562, 716, 715), (457, 458, 616, 615), (489, 486, 642, 645), (562, 563, 717, 716), (458, 459, 617, 616), (459, 460, 618, 617), (674, 675, 747, 746), (749, 748, 750, 751), (659, 658, 748, 749), (658, 660, 750, 748), (660, 661, 751, 750), (755, 754, 758, 759), (505, 659, 755, 753), (661, 507, 752, 754), (757, 759, 763, 761), (759, 757, 771, 770), (758, 754, 764, 766), (760, 761, 763, 762), (756, 757, 761, 760), (758, 756, 760, 762), (759, 758, 762, 763), (764, 765, 767, 766), (756, 758, 766, 767), (754, 752, 765, 764), (769, 768, 770, 771), (753, 755, 768, 769), (755, 759, 770, 768)])
_uv = me_plane.uv_layers.new(name='UVMap')
_uv.uv.foreach_set('vector', [0.0, 0.0, 0.0, 0.0, 0.0, 0.0, 0.0, 0.0, 0.0, 0.0, 0.0, 0.0, 0.0, 0.0, 0.0, 0.0, 0.0, 0.0, 0.0, 0.0, 0.0, 0.0, 0.0, 0.0, 1.0, 0.0, 1.0, 0.0, 1.0, 0.0, 1.0, 0.0, 0.0, 0.0, 0.0, 0.0, 0.0, 0.0, 0.0, 0.0, 1.0, 1.0, 1.0, 1.0, 1.0, 1.0, 1.0, 1.0, 0.0, 0.0, 0.0, 0.0, 0.0, 0.0, 0.0, 0.0, 0.0, 0.0, 0.0, 0.0, 0.0, 0.0, 0.0, 0.0, 0.0, 0.0, 0.0, 0.0, 0.0, 0.0, 0.0, 0.0, 0.0, 0.0, 0.0, 0.0, 0.0, 0.0, 0.0, 0.0, 0.0, 0.0, 0.0, 0.0, 0.0, 0.0, 0.0, 0.0, 0.0, 0.0, 0.0, 0.0, 0.0, 0.0, 0.0, 0.0, 0.0, 0.0, 0.0, 0.0, 0.0, 0.0, 0.0, 0.0, 0.0, 0.0, 0.0, 0.0, 0.0, 0.0, 0.0, 0.0, 0.0, 0.0, 0.0, 0.0, 0.0, 0.0, 0.0, 0.0, 0.0, 0.0, 0.0, 0.0, 0.0, 0.0, 0.0, 0.0, 0.0, 0.0, 0.0, 0.0, 0.0, 0.0, 0.0, 0.0, 1.0, 0.0, 1.0, 0.0, 1.0, 0.0, 1.0, 0.0, 0.0, 0.0, 0.0, 0.0, 0.0, 0.0, 0.0, 0.0, 1.0, 0.0, 1.0, 0.0, 1.0, 0.0, 1.0, 0.0, 1.0, 1.0, 1.0, 1.0, 1.0, 1.0, 1.0, 1.0, 0.0, 0.0, 0.0, 0.0, 0.0, 0.0, 0.0, 0.0, 0.0, 0.0, 0.0, 0.0, 0.0, 0.0, 0.0, 0.0, 0.0, 0.0, 0.0, 0.0, 0.0, 0.0, 0.0, 0.0, 0.0, 0.0, 0.0, 0.0, 0.0, 0.0, 0.0, 0.0, 0.0, 0.0, 0.0, 0.0, 0.0, 0.0, 0.0, 0.0, 1.0, 0.0, 1.0, 0.0, 1.0, 0.0, 1.0, 0.0, 0.0, 0.0, 0.0, 0.0, 0.0, 0.0, 0.0, 0.0, 0.0, 0.0, 0.0, 0.0, 0.0, 0.0, 0.0, 0.0, 1.0, 1.0, 1.0, 1.0, 1.0, 1.0, 1.0, 1.0, 0.0, 0.0, 0.0, 0.0, 0.0, 0.0, 0.0, 0.0, 0.0, 0.0, 0.0, 0.0, 0.0, 0.0, 0.0, 0.0, 0.0, 0.0, 0.0, 0.0, 0.0, 0.0, 0.0, 0.0, 0.0, 0.0, 0.0, 0.0, 0.0, 0.0, 0.0, 0.0, 0.0, 0.0, 0.0, 0.0, 0.0, 0.0, 0.0, 0.0, 0.0, 0.0, 0.0, 0.0, 0.0, 0.0, 0.0, 0.0, 0.0, 0.0, 0.0, 0.0, 0.0, 0.0, 0.0, 0.0, 0.0, 0.0, 0.0, 0.0, 0.0, 0.0, 0.0, 0.0, 1.0, 0.0, 1.0, 0.0, 1.0, 0.0, 1.0, 0.0, 0.0, 0.0, 0.0, 0.0, 0.0, 0.0, 0.0, 0.0, 0.0, 0.0, 0.0, 0.0, 0.0, 0.0, 0.0, 0.0, 0.0, 0.0, 0.0, 0.0, 0.0, 0.0, 0.0, 0.0, 0.0, 0.0, 0.0, 0.0, 0.0, 0.0, 0.0, 0.0, 0.0, 0.0, 0.0, 0.0, 0.0, 0.0, 0.0, 0.0, 0.0, 0.0, 0.0, 0.0, 0.0, 0.0, 0.0, 0.0, 0.0, 0.0, 0.0, 0.0, 0.0, 0.0, 0.0, 0.0, 0.0, 0.0, 0.0, 0.0, 0.0, 0.0, 0.0, 0.0, 0.0, 0.0, 0.0, 0.0, 0.0, 0.0, 0.0, 0.0, 0.0, 0.0, 0.0, 0.0, 0.0, 0.0, 0.0, 0.0, 0.0, 0.0, 0.0, 0.0, 0.0, 0.0, 0.0, 0.0, 0.0, 0.0, 0.0, 0.0, 0.0, 0.0, 0.0, 0.0, 0.0, 0.0, 0.0, 0.0, 0.0, 0.0, 0.0, 0.0, 0.0, 0.0, 0.0, 0.0, 0.0, 0.0, 0.0, 0.0, 0.0, 0.0, 0.0, 0.0, 0.0, 0.0, 0.0, 0.0, 0.0, 0.0, 0.0, 0.0, 0.0, 0.0, 0.0, 0.0, 0.0, 0.0, 0.0, 0.0, 0.0, 0.0, 0.0, 0.0, 0.0, 0.0, 0.0, 0.0, 0.0, 0.0, 0.0, 0.0, 0.0, 0.0, 0.0, 0.0, 0.0, 0.0, 0.0, 0.0, 0.0, 0.0, 0.0, 0.0, 0.0, 0.0, 0.0, 0.0, 0.0, 0.0, 0.0, 0.0, 0.0, 0.0, 0.0, 0.0, 0.0, 0.0, 0.0, 0.0, 0.0, 0.0, 0.0, 0.0, 0.0, 0.0, 0.0, 0.0, 0.0, 0.0, 0.0, 0.0, 0.0, 0.0, 0.0, 0.0, 0.0, 0.0, 0.0, 0.0, 0.0, 0.0, 0.0, 0.0, 0.0, 0.0, 0.0, 0.0, 0.0, 0.0, 0.0, 0.0, 0.0, 0.0, 0.0, 0.0, 0.0, 0.0, 0.0, 0.0, 0.0, 0.0, 0.0, 0.0, 0.0, 0.0, 0.0, 0.0, 0.0, 0.0, 0.0, 0.0, 0.0, 0.0, 0.0, 0.0, 0.0, 0.0, 0.0, 0.0, 0.0, 0.0, 0.0, 0.0, 0.0, 0.0, 0.0, 0.0, 0.0, 0.0, 0.0, 0.0, 0.0, 0.0, 0.0, 0.0, 0.0, 0.0, 0.0, 0.0, 0.0, 0.0, 0.0, 0.0, 0.0, 0.0, 0.0, 0.0, 0.0, 0.0, 0.0, 0.0, 0.0, 0.0, 0.0, 0.0, 0.0, 0.0, 0.0, 0.0, 0.0, 0.0, 0.0, 0.0, 0.0, 0.0, 0.0, 0.0, 0.0, 0.0, 0.0, 0.0, 0.0, 0.0, 0.0, 0.0, 0.0, 0.0, 0.0, 0.0, 0.0, 0.0, 0.0, 0.0, 1.0, 0.0, 1.0, 0.0, 1.0, 0.0, 1.0, 0.0, 0.0, 0.0, 0.0, 0.0, 0.0, 0.0, 0.0, 0.0, 0.0, 0.0, 0.0, 0.0, 0.0, 0.0, 0.0, 0.0, 0.0, 0.0, 0.0, 0.0, 0.0, 0.0, 0.0, 0.0, 1.0, 0.0, 1.0, 0.0, 1.0, 0.0, 1.0, 0.0, 0.0, 0.0, 0.0, 0.0, 0.0, 0.0, 0.0, 0.0, 0.0, 0.0, 0.0, 0.0, 0.0, 0.0, 0.0, 0.0, 0.0, 0.0, 0.0, 0.0, 0.0, 0.0, 0.0, 0.0, 0.0, 0.0, 0.0, 0.0, 0.0, 0.0, 0.0, 0.0, 0.0, 0.0, 0.0, 0.0, 0.0, 0.0, 0.0, 0.0, 1.0, 0.0, 1.0, 0.0, 1.0, 0.0, 1.0, 0.0, 0.0, 0.0, 0.0, 0.0, 0.0, 0.0, 0.0, 0.0, 0.0, 0.0, 0.0, 0.0, 0.0, 0.0, 0.0, 0.0, 0.0, 0.0, 0.0, 0.0, 0.0, 0.0, 0.0, 0.0, 0.0, 0.0, 0.0, 0.0, 0.0, 0.0, 0.0, 0.0, 0.0, 0.0, 0.0, 0.0, 0.0, 0.0, 0.0, 0.0, 0.0, 0.0, 0.0, 0.0, 0.0, 0.0, 0.0, 0.0, 0.0, 0.0, 0.0, 0.0, 0.0, 0.0, 0.0, 0.0, 0.0, 0.0, 0.0, 0.0, 0.0, 0.0, 0.0, 0.0, 0.0, 0.0, 0.0, 0.0, 0.0, 0.0, 0.0, 0.0, 0.0, 0.0, 0.0, 0.0, 0.0, 0.0, 0.0, 0.0, 0.0, 0.0, 0.0, 0.0, 0.0, 0.0, 0.0, 0.0, 0.0, 0.0, 0.0, 0.0, 0.0, 0.0, 0.0, 0.0, 0.0, 0.0, 0.0, 0.0, 0.0, 0.0, 0.0, 0.0, 0.0, 0.0, 0.0, 0.0, 0.0, 0.0, 0.0, 0.0, 0.0, 0.0, 0.0, 0.0, 0.0, 0.0, 0.0, 0.0, 0.0, 0.0, 0.0, 0.0, 0.0, 0.0, 0.0, 0.0, 0.0, 0.0, 0.0, 0.0, 0.0, 0.0, 0.0, 0.0, 0.0, 0.0, 0.0, 0.0, 0.0, 0.0, 0.0, 0.0, 0.0, 0.0, 0.0, 0.0, 0.0, 0.0, 0.0, 0.0, 0.0, 0.0, 0.0, 0.0, 0.0, 0.0, 0.0, 0.0, 0.0, 0.0, 0.0, 0.0, 0.0, 0.0, 0.0, 0.0, 0.0, 0.0, 0.0, 0.0, 0.0, 0.0, 0.0, 0.0, 0.0, 0.0, 0.0, 0.0, 0.0, 0.0, 0.0, 0.0, 0.0, 0.0, 0.0, 0.0, 0.0, 0.0, 0.0, 0.0, 0.0, 0.0, 0.0, 0.0, 0.0, 0.0, 0.0, 0.0, 0.0, 0.0, 0.0, 0.0, 0.0, 0.0, 0.0, 0.0, 0.0, 0.0, 0.0, 0.0, 0.0, 0.0, 0.0, 0.0, 0.0, 0.0, 0.0, 0.0, 0.0, 0.0, 0.0, 0.0, 0.0, 0.0, 0.0, 0.0, 0.0, 0.0, 0.0, 0.0, 0.0, 0.0, 0.0, 0.0, 0.0, 0.0, 0.0, 0.0, 0.0, 0.0, 0.0, 0.0, 0.0, 0.0, 0.0, 0.0, 0.0, 0.0, 0.0, 0.0, 0.0, 0.0, 0.0, 0.0, 0.0, 0.0, 0.0, 0.0, 0.0, 0.0, 0.0, 0.0, 1.0, 0.0, 1.0, 1.0, 1.0, 1.0, 1.0, 0.0, 0.0, 0.0, 0.0, 0.0, 0.0, 0.0, 0.0, 0.0, 0.0, 0.0, 0.0, 0.0, 0.0, 0.0, 0.0, 0.0, 0.0, 0.0, 0.0, 0.0, 0.0, 0.0, 0.0, 0.0, 0.0, 0.0, 0.0, 0.0, 0.0, 0.0, 0.0, 0.0, 0.0, 0.0, 0.0, 0.0, 0.0, 0.0, 0.0, 0.0, 0.0, 0.0, 0.0, 0.0, 0.0, 0.0, 0.0, 0.0, 0.0, 0.0, 0.0, 0.0, 0.0, 0.0, 0.0, 0.0, 0.0, 0.0, 0.0, 0.0, 0.0, 0.0, 0.0, 0.0, 0.0, 0.0, 0.0, 0.0, 0.0, 0.0, 0.0, 0.0, 0.0, 0.0, 0.0, 0.0, 0.0, 0.0, 0.0, 0.0, 0.0, 0.0, 0.0, 0.0, 0.0, 0.0, 0.0, 0.0, 0.0, 0.0, 0.0, 0.0, 0.0, 0.0, 0.0, 0.0, 0.0, 0.0, 0.0, 0.0, 0.0, 0.0, 0.0, 0.0, 0.0, 0.0, 0.0, 0.0, 0.0, 0.0, 0.0, 0.0, 0.0, 0.0, 0.0, 0.0, 0.0, 0.0, 0.0, 0.0, 0.0, 0.0, 0.0, 0.0, 0.0, 0.0, 0.0, 0.0, 0.0, 0.0, 0.0, 0.0, 0.0, 0.0, 0.0, 0.0, 0.0, 0.0, 0.0, 0.0, 0.0, 0.0, 0.0, 0.0, 1.0, 0.0, 1.0, 0.0, 1.0, 0.0, 1.0, 0.0, 0.0, 0.0, 0.0, 0.0, 0.0, 0.0, 0.0, 0.0, 0.0, 0.0, 0.0, 0.0, 0.0, 0.0, 0.0, 0.0, 0.0, 0.0, 0.0, 0.0, 0.0, 0.0, 0.0, 0.0, 0.0, 0.0, 0.0, 0.0, 0.0, 0.0, 0.0, 0.0, 0.0, 0.0, 0.0, 0.0, 0.0, 0.0, 0.0, 0.0, 0.0, 0.0, 0.0, 0.0, 0.0, 0.0, 1.0, 0.0, 1.0, 1.0, 1.0, 1.0, 1.0, 1.0, 0.0, 0.0, 0.0, 0.0, 0.0, 0.0, 0.0, 0.0, 0.0, 0.0, 0.0, 0.0, 0.0, 0.0, 0.0, 0.0, 0.0, 0.0, 0.0, 0.0, 0.0, 0.0, 0.0, 0.0, 0.0, 0.0, 0.0, 0.0, 0.0, 0.0, 0.0, 0.0, 0.0, 0.0, 0.0, 0.0, 0.0, 0.0, 0.0, 0.0, 0.0, 0.0, 0.0, 0.0, 0.0, 0.0, 0.0, 0.0, 0.0, 0.0, 0.0, 0.0, 0.0, 0.0, 0.0, 0.0, 0.0, 0.0, 0.0, 0.0, 0.0, 0.0, 0.0, 0.0, 0.0, 0.0, 0.0, 0.0, 0.0, 0.0, 0.0, 0.0, 0.0, 0.0, 0.0, 0.0, 0.0, 0.0, 0.0, 0.0, 0.0, 0.0, 0.0, 0.0, 0.0, 0.0, 0.0, 0.0, 0.0, 0.0, 0.0, 0.0, 0.0, 0.0, 0.0, 0.0, 0.0, 0.0, 0.0, 0.0, 0.0, 0.0, 0.0, 0.0, 0.0, 0.0, 0.0, 0.0, 0.0, 0.0, 0.0, 0.0, 0.0, 0.0, 0.0, 0.0, 0.0, 0.0, 0.0, 0.0, 0.0, 0.0, 0.0, 0.0, 0.0, 0.0, 0.0, 0.0, 0.0, 0.0, 0.0, 0.0, 0.0, 0.0, 0.0, 0.0, 0.0, 0.0, 0.0, 0.0, 0.0, 0.0, 0.0, 0.0, 0.0, 0.0, 0.0, 0.0, 0.0, 0.0, 0.0, 0.0, 0.0, 0.0, 0.0, 0.0, 0.0, 0.0, 0.0, 0.0, 0.0, 0.0, 0.0, 0.0, 0.0, 0.0, 0.0, 0.0, 0.0, 0.0, 0.0, 0.0, 0.0, 0.0, 0.0, 0.0, 0.0, 0.0, 0.0, 0.0, 0.0, 0.0, 0.0, 0.0, 0.0, 0.0, 0.0, 0.0, 0.0, 0.0, 0.0, 0.0, 0.0, 0.0, 0.0, 0.0, 0.0, 0.0, 0.0, 0.0, 0.0, 0.0, 0.0, 0.0, 0.0, 0.0, 0.0, 0.0, 0.0, 0.0, 0.0, 0.0, 0.0, 0.0, 0.0, 0.0, 0.0, 0.0, 0.0, 0.0, 0.0, 0.0, 0.0, 0.0, 0.0, 0.0, 0.0, 0.0, 0.0, 0.0, 0.0, 0.0, 0.0, 0.0, 0.0, 0.0, 0.0, 0.0, 1.0, 1.0, 1.0, 1.0, 1.0, 1.0, 1.0, 1.0, 0.0, 0.0, 0.0, 0.0, 0.0, 0.0, 0.0, 0.0, 0.0, 0.0, 0.0, 0.0, 0.0, 0.0, 0.0, 0.0, 0.0, 0.0, 0.0, 0.0, 0.0, 0.0, 0.0, 0.0, 0.0, 0.0, 0.0, 0.0, 0.0, 0.0, 0.0, 0.0, 0.0, 0.0, 0.0, 0.0, 0.0, 0.0, 0.0, 0.0, 0.0, 0.0, 0.0, 0.0, 0.0, 0.0, 0.0, 0.0, 0.0, 0.0, 0.0, 0.0, 0.0, 0.0, 0.0, 0.0, 0.0, 0.0, 0.0, 0.0, 0.0, 0.0, 0.0, 0.0, 0.0, 0.0, 0.0, 0.0, 0.0, 0.0, 0.0, 0.0, 0.0, 0.0, 0.0, 0.0, 0.0, 0.0, 0.0, 0.0, 0.0, 0.0, 0.0, 0.0, 0.0, 0.0, 0.0, 0.0, 0.0, 0.0, 0.0, 0.0, 0.0, 0.0, 0.0, 0.0, 0.0, 0.0, 0.0, 0.0, 0.0, 0.0, 0.0, 0.0, 1.0, 1.0, 1.0, 1.0, 1.0, 1.0, 1.0, 1.0, 0.0, 0.0, 0.0, 0.0, 0.0, 0.0, 0.0, 0.0, 0.0, 0.0, 0.0, 0.0, 0.0, 0.0, 0.0, 0.0, 1.0, 1.0, 1.0, 1.0, 1.0, 1.0, 1.0, 1.0, 0.0, 0.0, 0.0, 0.0, 0.0, 0.0, 0.0, 0.0, 0.0, 0.0, 0.0, 0.0, 0.0, 0.0, 0.0, 0.0, 0.0, 0.0, 0.0, 0.0, 0.0, 0.0, 0.0, 0.0, 1.0, 1.0, 1.0, 1.0, 1.0, 1.0, 1.0, 1.0, 0.0, 0.0, 0.0, 0.0, 0.0, 0.0, 0.0, 0.0, 0.0, 0.0, 0.0, 0.0, 0.0, 0.0, 0.0, 0.0, 0.0, 0.0, 0.0, 0.0, 0.0, 0.0, 0.0, 0.0, 0.0, 0.0, 0.0, 0.0, 0.0, 0.0, 0.0, 0.0, 0.0, 0.0, 0.0, 0.0, 0.0, 0.0, 0.0, 0.0, 0.0, 0.0, 0.0, 0.0, 0.0, 0.0, 0.0, 0.0, 0.0, 0.0, 0.0, 0.0, 0.0, 0.0, 0.0, 0.0, 0.0, 0.0, 0.0, 0.0, 0.0, 0.0, 0.0, 0.0, 0.0, 0.0, 0.0, 0.0, 0.0, 0.0, 0.0, 0.0, 0.0, 0.0, 0.0, 0.0, 0.0, 0.0, 0.0, 0.0, 0.0, 0.0, 0.0, 0.0, 0.0, 0.0, 0.0, 0.0, 0.0, 0.0, 0.0, 0.0, 0.0, 0.0, 0.0, 0.0, 0.0, 0.0, 0.0, 0.0, 0.0, 0.0, 0.0, 0.0, 0.0, 0.0, 0.0, 0.0, 0.0, 0.0, 0.0, 0.0, 0.0, 0.0, 0.0, 0.0, 0.0, 0.0, 0.0, 0.0, 1.0, 0.0, 1.0, 1.0, 1.0, 1.0, 1.0, 0.0, 0.0, 0.0, 0.0, 0.0, 0.0, 0.0, 0.0, 0.0, 0.0, 0.0, 0.0, 0.0, 0.0, 0.0, 0.0, 0.0, 0.0, 0.0, 0.0, 0.0, 0.0, 0.0, 0.0, 0.0, 0.0, 0.0, 0.0, 0.0, 0.0, 0.0, 0.0, 0.0, 0.0, 0.0, 0.0, 0.0, 0.0, 0.0, 0.0, 0.0, 0.0, 0.0, 0.0, 0.0, 0.0, 0.0, 0.0, 0.0, 0.0, 0.0, 0.0, 0.0, 0.0, 0.0, 0.0, 0.0, 0.0, 0.0, 0.0, 0.0, 0.0, 0.0, 0.0, 0.0, 0.0, 0.0, 0.0, 0.0, 0.0, 0.0, 0.0, 0.0, 0.0, 0.0, 0.0, 0.0, 0.0, 0.0, 0.0, 0.0, 0.0, 0.0, 0.0, 0.0, 0.0, 0.0, 0.0, 0.0, 0.0, 0.0, 0.0, 0.0, 0.0, 0.0, 0.0, 0.0, 0.0, 0.0, 0.0, 0.0, 0.0, 0.0, 0.0, 0.0, 0.0, 0.0, 0.0, 0.0, 0.0, 0.0, 0.0, 0.0, 0.0, 0.0, 0.0, 0.0, 0.0, 0.0, 0.0, 0.0, 0.0, 0.0, 0.0, 0.0, 0.0, 0.0, 0.0, 0.0, 0.0, 0.0, 0.0, 0.0, 0.0, 0.0, 0.0, 0.0, 0.0, 0.0, 0.0, 0.0, 0.0, 0.0, 0.0, 0.0, 0.0, 0.0, 0.0, 0.0, 0.0, 0.0, 0.0, 0.0, 0.0, 0.0, 0.0, 0.0, 0.0, 0.0, 0.0, 0.0, 0.0, 0.0, 0.0, 0.0, 0.0, 0.0, 0.0, 0.0, 0.0, 0.0, 0.0, 0.0, 0.0, 0.0, 0.0, 0.0, 0.0, 0.0, 0.0, 0.0, 0.0, 0.0, 0.0, 0.0, 0.0, 0.0, 0.0, 0.0, 0.0, 0.0, 0.0, 0.0, 0.0, 0.0, 0.0, 0.0, 0.0, 0.0, 0.0, 0.0, 0.0, 0.0, 0.0, 0.0, 0.0, 0.0, 0.0, 0.0, 0.0, 0.0, 0.0, 0.0, 0.0, 0.0, 0.0, 0.0, 0.0, 0.0, 0.0, 0.0, 0.0, 0.0, 0.0, 0.0, 0.0, 0.0, 0.0, 0.0, 0.0, 0.0, 0.0, 0.0, 0.0, 0.0, 0.0, 0.0, 0.0, 0.0, 0.0, 0.0, 1.0, 1.0, 1.0, 1.0, 1.0, 1.0, 1.0, 1.0, 0.0, 0.0, 0.0, 0.0, 0.0, 0.0, 0.0, 0.0, 0.0, 0.0, 0.0, 0.0, 0.0, 0.0, 0.0, 0.0, 0.0, 0.0, 0.0, 0.0, 0.0, 0.0, 0.0, 0.0, 0.0, 0.0, 0.0, 0.0, 0.0, 0.0, 0.0, 0.0, 0.0, 0.0, 0.0, 0.0, 0.0, 0.0, 0.0, 0.0, 0.0, 0.0, 0.0, 0.0, 0.0, 0.0, 0.0, 0.0, 1.0, 0.0, 1.0, 0.0, 1.0, 0.0, 1.0, 0.0, 0.0, 0.0, 0.0, 0.0, 0.0, 0.0, 0.0, 0.0, 0.0, 0.0, 0.0, 0.0, 0.0, 0.0, 0.0, 0.0, 0.0, 0.0, 0.0, 0.0, 0.0, 0.0, 0.0, 0.0, 1.0, 0.0, 1.0, 0.0, 1.0, 0.0, 1.0, 0.0, 0.0, 0.0, 0.0, 0.0, 0.0, 0.0, 0.0, 0.0, 0.0, 0.0, 0.0, 0.0, 0.0, 0.0, 0.0, 0.0, 0.0, 0.0, 0.0, 0.0, 0.0, 0.0, 0.0, 0.0, 0.0, 0.0, 0.0, 0.0, 0.0, 0.0, 0.0, 0.0, 0.0, 0.0, 0.0, 0.0, 0.0, 0.0, 0.0, 0.0, 0.0, 0.0, 0.0, 0.0, 0.0, 0.0, 0.0, 0.0, 0.0, 0.0, 0.0, 0.0, 0.0, 0.0, 0.0, 0.0, 0.0, 0.0, 0.0, 0.0, 0.0, 0.0, 0.0, 0.0, 0.0, 0.0, 0.0, 0.0, 0.0, 0.0, 0.0, 0.0, 0.0, 0.0, 0.0, 0.0, 0.0, 0.0, 0.0, 0.0, 0.0, 0.0, 0.0, 0.0, 0.0, 0.0, 0.0, 0.0, 0.0, 0.0, 0.0, 0.0, 0.0, 0.0, 0.0, 0.0, 0.0, 0.0, 0.0, 0.0, 0.0, 0.0, 0.0, 0.0, 1.0, 0.0, 1.0, 0.0, 1.0, 0.0, 1.0, 0.0, 0.0, 0.0, 0.0, 0.0, 0.0, 0.0, 0.0, 0.0, 0.0, 0.0, 0.0, 0.0, 0.0, 0.0, 0.0, 0.0, 0.0, 0.0, 0.0, 0.0, 0.0, 0.0, 0.0, 0.0, 1.0, 0.0, 1.0, 0.0, 1.0, 0.0, 1.0, 0.0, 0.0, 0.0, 0.0, 0.0, 0.0, 0.0, 0.0, 0.0, 0.0, 0.0, 0.0, 0.0, 0.0, 0.0, 0.0, 0.0, 0.0, 0.0, 0.0, 0.0, 0.0, 0.0, 0.0, 0.0, 0.0, 0.0, 0.0, 0.0, 0.0, 0.0, 0.0, 0.0, 0.0, 0.0, 0.0, 0.0, 0.0, 0.0, 0.0, 0.0, 1.0, 0.0, 1.0, 0.0, 1.0, 0.0, 1.0, 0.0, 0.0, 0.0, 0.0, 0.0, 0.0, 0.0, 0.0, 0.0, 0.0, 0.0, 0.0, 0.0, 0.0, 0.0, 0.0, 0.0, 0.0, 0.0, 0.0, 0.0, 0.0, 0.0, 0.0, 0.0, 0.0, 0.0, 0.0, 0.0, 0.0, 0.0, 0.0, 0.0, 0.0, 0.0, 0.0, 0.0, 0.0, 0.0, 0.0, 0.0, 0.0, 0.0, 0.0, 0.0, 0.0, 0.0, 0.0, 0.0, 0.0, 0.0, 0.0, 0.0, 0.0, 0.0, 0.0, 0.0, 0.0, 0.0, 0.0, 0.0, 0.0, 0.0, 0.0, 0.0, 0.0, 0.0, 0.0, 0.0, 0.0, 0.0, 0.0, 0.0, 1.0, 0.0, 1.0, 0.0, 1.0, 0.0, 1.0, 0.0, 0.0, 0.0, 0.0, 0.0, 0.0, 0.0, 0.0, 0.0, 0.0, 0.0, 0.0, 0.0, 0.0, 0.0, 0.0, 0.0, 0.0, 0.0, 0.0, 0.0, 0.0, 0.0, 0.0, 0.0, 1.0, 0.0, 1.0, 0.0, 1.0, 0.0, 1.0, 0.0, 0.0, 0.0, 0.0, 0.0, 0.0, 0.0, 0.0, 0.0, 0.0, 0.0, 0.0, 0.0, 0.0, 0.0, 0.0, 0.0, 0.0, 0.0, 0.0, 0.0, 0.0, 0.0, 0.0, 0.0, 0.0, 0.0, 0.0, 0.0, 0.0, 0.0, 0.0, 0.0, 0.0, 0.0, 0.0, 0.0, 0.0, 0.0, 0.0, 0.0, 0.0, 0.0, 0.0, 0.0, 0.0, 0.0, 0.0, 0.0, 1.0, 1.0, 1.0, 1.0, 1.0, 1.0, 1.0, 1.0, 0.0, 0.0, 0.0, 0.0, 0.0, 0.0, 0.0, 0.0, 0.0, 0.0, 0.0, 0.0, 0.0, 0.0, 0.0, 0.0, 0.0, 0.0, 0.0, 0.0, 0.0, 0.0, 0.0, 0.0, 0.0, 0.0, 0.0, 0.0, 0.0, 0.0, 0.0, 0.0, 0.0, 0.0, 0.0, 0.0, 0.0, 0.0, 0.0, 0.0, 0.0, 0.0, 0.0, 0.0, 0.0, 0.0, 0.0, 0.0, 0.0, 0.0, 0.0, 0.0, 0.0, 0.0, 0.0, 0.0, 0.0, 0.0, 0.0, 0.0, 0.0, 0.0, 0.0, 0.0, 0.0, 0.0, 0.0, 0.0, 0.0, 0.0, 0.0, 0.0, 0.0, 0.0, 0.0, 0.0, 0.0, 0.0, 0.0, 0.0, 0.0, 0.0, 0.0, 0.0, 0.0, 0.0, 0.0, 0.0, 0.0, 0.0, 0.0, 0.0, 0.0, 0.0, 0.0, 0.0, 0.0, 0.0, 0.0, 0.0, 0.0, 0.0, 0.0, 0.0, 0.0, 0.0, 0.0, 0.0, 0.0, 0.0, 0.0, 0.0, 0.0, 0.0, 0.0, 0.0, 0.0, 0.0, 0.0, 0.0, 0.0, 0.0, 0.0, 0.0, 0.0, 0.0, 0.0, 0.0, 0.0, 0.0, 0.0, 0.0, 0.0, 0.0, 0.0, 0.0, 0.0, 0.0, 0.0, 0.0, 0.0, 0.0, 0.0, 0.0, 0.0, 0.0, 0.0, 0.0, 0.0, 0.0, 0.0, 0.0, 0.0, 0.0, 0.0, 0.0, 0.0, 0.0, 0.0, 0.0, 0.0, 0.0, 0.0, 0.0, 0.0, 0.0, 0.0, 0.0, 0.0, 0.0, 0.0, 0.0, 0.0, 0.0, 0.0, 0.0, 0.0, 0.0, 0.0, 0.0, 0.0, 0.0, 0.0, 0.0, 0.0, 0.0, 0.0, 0.0, 0.0, 0.0, 0.0, 0.0, 0.0, 0.0, 0.0, 0.0, 0.0, 0.0, 0.0, 0.0, 0.0, 0.0, 0.0, 0.0, 0.0, 0.0, 0.0, 0.0, 0.0, 0.0, 0.0, 0.0, 0.0, 0.0, 0.0, 0.0, 0.0, 0.0, 0.0, 0.0, 0.0, 0.0, 0.0, 0.0, 1.0, 1.0, 1.0, 1.0, 1.0, 1.0, 1.0, 1.0, 0.0, 0.0, 0.0, 0.0, 0.0, 0.0, 0.0, 0.0, 0.0, 0.0, 0.0, 0.0, 0.0, 0.0, 0.0, 0.0, 0.0, 0.0, 0.0, 0.0, 0.0, 0.0, 0.0, 0.0, 0.0, 0.0, 0.0, 0.0, 0.0, 0.0, 0.0, 0.0, 0.0, 0.0, 0.0, 0.0, 0.0, 0.0, 0.0, 0.0, 0.0, 0.0, 0.0, 0.0, 0.0, 0.0, 0.0, 0.0, 0.0, 0.0, 0.0, 0.0, 0.0, 0.0, 0.0, 0.0, 0.0, 0.0, 0.0, 0.0, 0.0, 0.0, 0.0, 0.0, 0.0, 0.0, 0.0, 0.0, 0.0, 0.0, 0.0, 0.0, 1.0, 1.0, 1.0, 1.0, 1.0, 1.0, 1.0, 1.0, 0.0, 0.0, 0.0, 0.0, 0.0, 0.0, 0.0, 0.0, 0.0, 0.0, 0.0, 0.0, 0.0, 0.0, 0.0, 0.0, 0.0, 0.0, 0.0, 0.0, 0.0, 0.0, 0.0, 0.0, 1.0, 1.0, 1.0, 1.0, 1.0, 1.0, 1.0, 1.0, 0.0, 0.0, 0.0, 0.0, 0.0, 0.0, 0.0, 0.0, 0.0, 0.0, 0.0, 0.0, 0.0, 0.0, 0.0, 0.0, 0.0, 0.0, 0.0, 0.0, 0.0, 0.0, 0.0, 0.0, 1.0, 1.0, 1.0, 1.0, 1.0, 1.0, 1.0, 1.0, 0.0, 0.0, 0.0, 0.0, 0.0, 0.0, 0.0, 0.0, 0.0, 0.0, 0.0, 0.0, 0.0, 0.0, 0.0, 0.0, 0.0, 0.0, 0.0, 0.0, 0.0, 0.0, 0.0, 0.0, 0.0, 0.0, 0.0, 0.0, 0.0, 0.0, 0.0, 0.0, 0.0, 0.0, 0.0, 0.0, 0.0, 0.0, 0.0, 0.0, 0.0, 0.0, 0.0, 0.0, 0.0, 0.0, 0.0, 0.0, 0.0, 0.0, 0.0, 0.0, 0.0, 0.0, 0.0, 0.0, 0.0, 0.0, 0.0, 0.0, 0.0, 0.0, 0.0, 0.0, 0.0, 0.0, 0.0, 0.0, 0.0, 0.0, 0.0, 0.0, 0.0, 0.0, 0.0, 0.0, 0.0, 0.0, 0.0, 0.0, 0.0, 0.0, 0.0, 0.0, 0.0, 0.0, 0.0, 0.0, 0.0, 0.0, 0.0, 0.0, 0.0, 0.0, 0.0, 0.0, 0.0, 0.0, 0.0, 0.0, 0.0, 0.0, 0.0, 0.0, 0.0, 0.0, 0.0, 0.0, 0.0, 0.0, 0.0, 0.0, 0.0, 0.0, 0.0, 0.0, 0.0, 0.0, 0.0, 0.0, 0.0, 0.0, 0.0, 0.0, 0.0, 0.0, 0.0, 0.0, 0.0, 0.0, 0.0, 0.0, 0.0, 0.0, 0.0, 0.0, 0.0, 0.0, 0.0, 0.0, 0.0, 0.0, 0.0, 0.0, 0.0, 0.0, 0.0, 0.0, 0.0, 0.0, 0.0, 0.0, 0.0, 0.0, 0.0, 0.0, 0.0, 0.0, 0.0, 0.0, 0.0, 0.0, 0.0, 0.0, 0.0, 0.0, 0.0, 0.0, 1.0, 0.0, 1.0, 0.0, 1.0, 0.0, 1.0, 0.0, 0.0, 0.0, 0.0, 0.0, 0.0, 0.0, 0.0, 0.0, 0.0, 0.0, 0.0, 0.0, 0.0, 0.0, 0.0, 0.0, 1.0, 1.0, 1.0, 1.0, 1.0, 1.0, 1.0, 1.0, 0.0, 0.0, 0.0, 0.0, 0.0, 0.0, 0.0, 0.0, 0.0, 0.0, 0.0, 0.0, 0.0, 0.0, 0.0, 0.0, 1.0, 0.0, 1.0, 0.0, 1.0, 0.0, 1.0, 0.0, 1.0, 1.0, 1.0, 1.0, 1.0, 1.0, 1.0, 1.0, 0.0, 0.0, 0.0, 0.0, 0.0, 0.0, 0.0, 0.0, 0.0, 0.0, 0.0, 0.0, 0.0, 0.0, 0.0, 0.0, 0.0, 0.0, 0.0, 0.0, 0.0, 0.0, 0.0, 0.0, 0.0, 0.0, 0.0, 0.0, 0.0, 0.0, 0.0, 0.0, 0.0, 0.0, 0.0, 0.0, 0.0, 0.0, 0.0, 0.0, 0.0, 0.0, 0.0, 0.0, 0.0, 0.0, 0.0, 0.0, 0.0, 0.0, 0.0, 0.0, 0.0, 0.0, 0.0, 0.0, 0.0, 0.0, 0.0, 0.0, 0.0, 0.0, 0.0, 0.0, 0.0, 0.0, 0.0, 0.0, 0.0, 0.0, 0.0, 0.0, 1.0, 0.0, 1.0, 0.0, 1.0, 0.0, 1.0, 0.0, 0.0, 0.0, 0.0, 0.0, 0.0, 0.0, 0.0, 0.0, 0.0, 0.0, 0.0, 0.0, 0.0, 0.0, 0.0, 0.0, 0.0, 0.0, 0.0, 0.0, 0.0, 0.0, 0.0, 0.0, 1.0, 1.0, 1.0, 1.0, 1.0, 1.0, 1.0, 1.0, 0.0, 0.0, 0.0, 0.0, 0.0, 0.0, 0.0, 0.0, 0.0, 0.0, 0.0, 0.0, 0.0, 0.0, 0.0, 0.0, 0.0, 0.0, 0.0, 0.0, 0.0, 0.0, 0.0, 0.0, 0.0, 0.0, 0.0, 0.0, 0.0, 0.0, 0.0, 0.0, 0.0, 0.0, 0.0, 0.0, 0.0, 0.0, 0.0, 0.0, 0.0, 0.0, 0.0, 0.0, 0.0, 0.0, 0.0, 0.0, 0.0, 0.0, 0.0, 0.0, 0.0, 0.0, 0.0, 0.0, 0.0, 0.0, 0.0, 0.0, 0.0, 0.0, 0.0, 0.0, 0.0, 0.0, 0.0, 0.0, 0.0, 0.0, 0.0, 0.0, 0.0, 0.0, 0.0, 0.0, 0.0, 0.0, 0.0, 0.0, 0.0, 0.0, 0.0, 0.0, 0.0, 0.0, 0.0, 0.0, 0.0, 0.0, 0.0, 0.0, 0.0, 0.0, 0.0, 0.0, 0.0, 0.0, 0.0, 0.0, 0.0, 0.0, 0.0, 0.0, 1.0, 0.0, 1.0, 0.0, 1.0, 0.0, 1.0, 0.0, 0.0, 0.0, 0.0, 0.0, 0.0, 0.0, 0.0, 0.0, 0.0, 0.0, 0.0, 0.0, 0.0, 0.0, 0.0, 0.0, 1.0, 1.0, 1.0, 1.0, 1.0, 1.0, 1.0, 1.0, 0.0, 0.0, 0.0, 0.0, 0.0, 0.0, 0.0, 0.0, 0.0, 0.0, 0.0, 0.0, 0.0, 0.0, 0.0, 0.0, 0.0, 0.0, 0.0, 0.0, 0.0, 0.0, 0.0, 0.0, 0.0, 0.0, 0.0, 0.0, 0.0, 0.0, 0.0, 0.0, 0.0, 0.0, 0.0, 0.0, 0.0, 0.0, 0.0, 0.0, 0.0, 0.0, 0.0, 0.0, 0.0, 0.0, 0.0, 0.0, 0.0, 0.0, 0.0, 0.0, 0.0, 0.0, 0.0, 0.0, 0.0, 0.0, 0.0, 0.0, 0.0, 0.0, 0.0, 0.0, 0.0, 0.0, 0.0, 0.0, 0.0, 0.0, 0.0, 0.0, 0.0, 0.0, 0.0, 0.0, 0.0, 0.0, 0.0, 0.0, 0.0, 0.0, 0.0, 0.0, 0.0, 0.0, 0.0, 0.0, 0.0, 0.0, 0.0, 0.0, 0.0, 0.0, 0.0, 0.0, 0.0, 0.0, 0.0, 0.0, 0.0, 0.0, 0.0, 0.0, 0.0, 0.0, 0.0, 0.0, 0.0, 0.0, 0.0, 0.0, 0.0, 0.0, 0.0, 0.0, 0.0, 0.0, 0.0, 0.0, 0.0, 0.0, 0.0, 0.0, 0.0, 0.0, 0.0, 0.0, 0.0, 0.0, 0.0, 0.0, 0.0, 0.0, 0.0, 0.0, 0.0, 0.0, 0.0, 0.0, 0.0, 0.0, 0.0, 0.0, 1.0, 1.0, 1.0, 1.0, 1.0, 1.0, 1.0, 1.0, 0.0, 0.0, 0.0, 0.0, 0.0, 0.0, 0.0, 0.0, 0.0, 0.0, 0.0, 0.0, 0.0, 0.0, 0.0, 0.0, 0.0, 0.0, 0.0, 0.0, 0.0, 0.0, 0.0, 0.0, 0.0, 0.0, 0.0, 0.0, 0.0, 0.0, 0.0, 0.0, 0.0, 0.0, 0.0, 0.0, 0.0, 0.0, 0.0, 0.0, 0.0, 0.0, 0.0, 0.0, 0.0, 0.0, 0.0, 0.0, 0.0, 0.0, 0.0, 0.0, 0.0, 0.0, 0.0, 0.0, 0.0, 0.0, 0.0, 0.0, 0.0, 0.0, 0.0, 0.0, 0.0, 0.0, 0.0, 0.0, 0.0, 0.0, 0.0, 0.0, 1.0, 1.0, 1.0, 1.0, 1.0, 1.0, 1.0, 1.0, 0.0, 0.0, 0.0, 0.0, 0.0, 0.0, 0.0, 0.0, 0.0, 0.0, 0.0, 0.0, 0.0, 0.0, 0.0, 0.0, 0.0, 0.0, 0.0, 0.0, 0.0, 0.0, 0.0, 0.0, 1.0, 1.0, 1.0, 1.0, 1.0, 1.0, 1.0, 1.0, 0.0, 0.0, 0.0, 0.0, 0.0, 0.0, 0.0, 0.0, 0.0, 0.0, 0.0, 0.0, 0.0, 0.0, 0.0, 0.0, 0.0, 0.0, 0.0, 0.0, 0.0, 0.0, 0.0, 0.0, 1.0, 1.0, 1.0, 1.0, 1.0, 1.0, 1.0, 1.0, 0.0, 0.0, 0.0, 0.0, 0.0, 0.0, 0.0, 0.0, 0.0, 0.0, 0.0, 0.0, 0.0, 0.0, 0.0, 0.0, 0.0, 0.0, 0.0, 0.0, 0.0, 0.0, 0.0, 0.0, 0.0, 0.0, 0.0, 0.0, 0.0, 0.0, 0.0, 0.0, 0.0, 0.0, 0.0, 0.0, 0.0, 0.0, 0.0, 0.0, 0.0, 0.0, 0.0, 0.0, 0.0, 0.0, 0.0, 0.0, 0.0, 0.0, 0.0, 0.0, 0.0, 0.0, 0.0, 0.0, 0.0, 0.0, 0.0, 0.0, 0.0, 0.0, 0.0, 0.0, 0.0, 0.0, 0.0, 0.0, 0.0, 0.0, 0.0, 0.0, 0.0, 0.0, 0.0, 0.0, 0.0, 0.0, 0.0, 0.0, 0.0, 0.0, 0.0, 0.0, 0.0, 0.0, 0.0, 0.0, 0.0, 0.0, 0.0, 0.0, 0.0, 0.0, 0.0, 0.0, 0.0, 0.0, 0.0, 0.0, 0.0, 0.0, 0.0, 0.0, 0.0, 0.0, 0.0, 0.0, 0.0, 0.0, 0.0, 0.0, 0.0, 0.0, 0.0, 0.0, 0.0, 0.0, 0.0, 0.0, 0.0, 0.0, 0.0, 0.0, 0.0, 0.0, 0.0, 0.0, 0.0, 0.0, 0.0, 0.0, 0.0, 0.0, 0.0, 0.0, 0.0, 0.0, 0.0, 0.0, 0.0, 0.0, 0.0, 0.0, 0.0, 0.0, 0.0, 0.0, 0.0, 0.0, 0.0, 0.0, 0.0, 0.0, 0.0, 0.0, 0.0, 0.0, 0.0, 0.0, 0.0, 0.0, 0.0, 0.0, 0.0, 0.0, 0.0, 0.0, 0.0, 0.0, 0.0, 0.0, 0.0, 0.0, 0.0, 0.0, 0.0, 0.0, 0.0, 0.0, 0.0, 0.0, 0.0, 0.0, 0.0, 0.0, 0.0, 0.0, 0.0, 0.0, 0.0, 0.0, 0.0, 0.0, 0.0, 0.0, 0.0, 0.0, 0.0, 0.0, 0.0, 0.0, 0.0, 0.0, 0.0, 0.0, 0.0, 0.0, 0.0, 0.0, 0.0, 0.0, 0.0, 0.0, 0.0, 0.0, 1.0, 0.0, 1.0, 1.0, 1.0, 1.0, 1.0, 0.0, 0.0, 0.0, 0.0, 0.0, 0.0, 0.0, 0.0, 0.0, 0.0, 0.0, 0.0, 0.0, 0.0, 0.0, 0.0, 0.0, 0.0, 0.0, 0.0, 0.0, 0.0, 0.0, 0.0, 0.0, 0.0, 0.0, 0.0, 0.0, 0.0, 0.0, 0.0, 0.0, 0.0, 0.0, 0.0, 0.0, 0.0, 0.0, 0.0, 0.0, 0.0, 0.0, 0.0, 0.0, 0.0, 0.0, 0.0, 0.0, 0.0, 0.0, 0.0, 0.0, 0.0, 0.0, 0.0, 0.0, 0.0, 0.0, 0.0, 0.0, 0.0, 0.0, 0.0, 0.0, 0.0, 0.0, 0.0, 0.0, 0.0, 0.0, 0.0, 0.0, 0.0, 0.0, 0.0, 0.0, 0.0, 0.0, 0.0, 0.0, 0.0, 0.0, 0.0, 0.0, 0.0, 0.0, 0.0, 0.0, 0.0, 0.0, 0.0, 0.0, 0.0, 0.0, 0.0, 0.0, 0.0, 0.0, 0.0, 0.0, 0.0, 0.0, 0.0, 0.0, 0.0, 0.0, 0.0, 0.0, 0.0, 0.0, 0.0, 0.0, 0.0, 0.0, 0.0, 0.0, 0.0, 0.0, 0.0, 0.0, 0.0, 0.0, 0.0, 0.0, 0.0, 0.0, 0.0, 0.0, 0.0, 0.0, 0.0, 0.0, 0.0, 0.0, 0.0, 0.0, 0.0, 0.0, 0.0, 0.0, 0.0, 0.0, 0.0, 0.0, 0.0, 0.0, 0.0, 0.0, 0.0, 0.0, 0.0, 0.0, 0.0, 0.0, 0.0, 0.0, 0.0, 0.0, 0.0, 0.0, 0.0, 0.0, 0.0, 0.0, 0.0, 0.0, 0.0, 0.0, 0.0, 0.0, 0.0, 0.0, 0.0, 0.0, 0.0, 0.0, 0.0, 0.0, 0.0, 0.0, 0.0, 0.0, 0.0, 0.0, 0.0, 0.0, 0.0, 0.0, 0.0, 0.0, 0.0, 0.0, 0.0, 0.0, 0.0, 0.0, 0.0, 0.0, 0.0, 0.0, 0.0, 0.0, 0.0, 0.0, 0.0, 0.0, 0.0, 0.0, 0.0, 0.0, 0.0, 0.0, 0.0, 0.0, 0.0, 0.0, 0.0, 0.0, 0.0, 0.0, 0.0, 0.0, 0.0, 0.0, 0.0, 0.0, 0.0, 0.0, 0.0, 0.0, 0.0, 0.0, 0.0, 0.0, 0.0, 0.0, 0.0, 0.0, 0.0, 0.0, 0.0, 0.0, 0.0, 0.0, 0.0, 0.0, 0.0, 0.0, 0.0, 0.0, 0.0, 0.0, 0.0, 0.0, 0.0, 0.0, 1.0, 1.0, 1.0, 0.0, 1.0, 0.0, 1.0, 1.0, 1.0, 0.0, 1.0, 0.0, 1.0, 0.0, 1.0, 0.0, 1.0, 0.0, 1.0, 0.0, 1.0, 0.0, 1.0, 0.0, 1.0, 1.0, 1.0, 1.0, 1.0, 1.0, 1.0, 1.0, 0.0, 0.0, 1.0, 0.0, 1.0, 1.0, 0.0, 1.0, 1.0, 1.0, 1.0, 0.0, 1.0, 0.0, 1.0, 1.0, 1.0, 1.0, 1.0, 0.0, 1.0, 0.0, 1.0, 1.0, 1.0, 1.0, 1.0, 0.0, 1.0, 0.0, 1.0, 1.0, 1.0, 1.0, 1.0, 0.0, 1.0, 0.0, 1.0, 1.0, 1.0, 1.0, 1.0, 0.0, 1.0, 0.0, 1.0, 1.0, 1.0, 1.0, 1.0, 0.0, 1.0, 0.0, 1.0, 1.0, 1.0, 1.0, 1.0, 0.0, 1.0, 0.0, 1.0, 1.0, 1.0, 1.0, 1.0, 0.0, 1.0, 0.0, 1.0, 1.0, 1.0, 1.0, 1.0, 0.0, 1.0, 0.0, 1.0, 1.0, 1.0, 1.0, 1.0, 0.0, 1.0, 0.0, 1.0, 1.0, 1.0, 1.0, 1.0, 0.0, 1.0, 0.0, 1.0, 1.0, 1.0, 1.0, 1.0, 0.0, 1.0, 0.0, 1.0, 1.0, 1.0, 1.0, 1.0, 0.0, 1.0, 0.0, 1.0, 1.0, 1.0, 1.0, 1.0, 0.0, 1.0, 0.0, 1.0, 1.0, 1.0, 1.0, 1.0, 0.0, 1.0, 0.0, 1.0, 1.0, 1.0, 1.0, 1.0, 0.0, 1.0, 0.0, 1.0, 1.0, 1.0, 1.0, 1.0, 0.0, 1.0, 0.0, 1.0, 1.0, 1.0, 1.0, 1.0, 0.0, 1.0, 0.0, 1.0, 1.0, 1.0, 0.0, 1.0, 0.0, 1.0, 0.0, 1.0, 0.0, 1.0, 0.0, 1.0, 0.0, 1.0, 0.0, 1.0, 0.0, 1.0, 0.0, 1.0, 0.0, 1.0, 0.0, 1.0, 0.0, 1.0, 1.0, 1.0, 1.0, 1.0, 1.0, 1.0, 1.0, 1.0, 1.0, 1.0, 1.0, 1.0, 1.0, 1.0, 1.0, 1.0, 1.0, 1.0, 1.0, 1.0, 1.0, 1.0, 1.0, 1.0, 1.0, 1.0, 1.0, 1.0, 1.0, 1.0, 1.0, 1.0, 1.0, 1.0, 1.0, 1.0, 1.0, 1.0, 1.0, 1.0, 1.0, 1.0, 1.0, 1.0, 1.0, 1.0, 1.0, 0.0, 0.0, 0.0, 0.0, 0.0, 0.0, 0.0, 0.0, 1.0, 1.0, 1.0, 1.0, 1.0, 1.0, 1.0, 1.0, 1.0, 1.0, 1.0, 1.0, 1.0, 1.0, 1.0, 1.0, 1.0, 0.0, 1.0, 0.0, 1.0, 0.0, 1.0, 0.0, 1.0, 1.0, 1.0, 1.0, 1.0, 1.0, 1.0, 1.0, 1.0, 0.0, 1.0, 0.0, 1.0, 0.0, 1.0, 0.0, 1.0, 1.0, 1.0, 0.0, 1.0, 0.0, 1.0, 1.0, 1.0, 1.0, 1.0, 0.0, 1.0, 0.0, 1.0, 1.0, 1.0, 1.0, 1.0, 0.0, 1.0, 0.0, 1.0, 1.0, 1.0, 1.0, 1.0, 0.0, 1.0, 0.0, 1.0, 1.0, 1.0, 1.0, 1.0, 0.0, 1.0, 0.0, 1.0, 1.0, 1.0, 1.0, 1.0, 1.0, 1.0, 1.0, 1.0, 1.0, 1.0, 1.0, 1.0, 1.0, 1.0, 1.0, 1.0, 1.0, 1.0, 1.0, 1.0, 1.0, 1.0, 1.0, 1.0, 1.0, 1.0, 1.0, 1.0, 0.0, 1.0, 0.0, 1.0, 1.0, 1.0, 1.0, 1.0, 0.0, 1.0, 0.0, 1.0, 1.0, 1.0, 0.0, 1.0, 0.0, 1.0, 0.0, 1.0, 0.0, 1.0, 0.0, 1.0, 0.0, 1.0, 0.0, 1.0, 0.0, 1.0, 0.0, 1.0, 0.0, 1.0, 0.0, 1.0, 0.0, 1.0, 0.0, 1.0, 0.0, 1.0, 0.0, 1.0, 0.0, 1.0, 0.0, 1.0, 0.0, 1.0, 0.0, 1.0, 0.0, 1.0, 0.0, 1.0, 0.0, 1.0, 0.0, 1.0, 0.0, 1.0, 0.0, 1.0, 0.0, 1.0, 0.0, 1.0, 0.0, 1.0, 0.0, 1.0, 0.0, 1.0, 0.0, 1.0, 0.0, 1.0, 0.0, 1.0, 0.0, 1.0, 0.0, 1.0, 0.0, 1.0, 0.0, 1.0, 0.0, 1.0, 0.0, 1.0, 0.0, 1.0, 0.0, 1.0, 0.0, 1.0, 0.0, 1.0, 0.0, 1.0, 0.0, 1.0, 0.0, 1.0, 0.0, 1.0, 0.0, 1.0, 0.0, 1.0, 0.0, 1.0, 0.0, 1.0, 0.0, 1.0, 0.0, 1.0, 0.0, 1.0, 0.0, 1.0, 0.0, 1.0, 0.0, 1.0, 0.0, 1.0, 0.0, 1.0, 0.0, 1.0, 0.0, 1.0, 0.0, 1.0, 0.0, 1.0, 0.0, 1.0, 0.0, 1.0, 0.0, 1.0, 0.0, 1.0, 0.0, 1.0, 0.0, 1.0, 0.0, 1.0, 0.0, 1.0, 0.0, 1.0, 0.0, 1.0, 0.0, 1.0, 0.0, 1.0, 0.0, 1.0, 0.0, 1.0, 0.0, 1.0, 0.0, 1.0, 0.0, 1.0, 0.0, 1.0, 0.0, 1.0, 0.0, 1.0, 0.0, 1.0, 0.0, 1.0, 0.0, 1.0, 0.0, 1.0, 0.0, 0.0, 0.0, 0.0, 0.0, 0.0, 0.0, 0.0, 0.0, 0.0, 0.0, 0.0, 0.0, 0.0, 0.0, 0.0, 0.0, 0.0, 0.0, 0.0, 0.0, 0.0, 0.0, 0.0, 0.0, 0.0, 0.0, 0.0, 0.0, 0.0, 0.0, 0.0, 0.0, 0.0, 0.0, 0.0, 0.0, 0.0, 0.0, 0.0, 0.0, 0.0, 0.0, 0.0, 0.0, 0.0, 0.0, 0.0, 0.0, 0.0, 0.0, 0.0, 0.0, 0.0, 0.0, 0.0, 0.0, 0.0, 0.0, 0.0, 0.0, 0.0, 0.0, 0.0, 0.0, 1.0, 0.0, 1.0, 0.0, 1.0, 0.0, 1.0, 0.0, 0.0, 0.0, 0.0, 0.0, 0.0, 0.0, 0.0, 0.0, 0.0, 0.0, 0.0, 0.0, 0.0, 0.0, 0.0, 0.0, 0.0, 0.0, 0.0, 0.0, 0.0, 0.0, 0.0, 0.0, 0.0, 0.0, 0.0, 0.0, 0.0, 0.0, 0.0, 0.0, 0.0, 0.0, 0.0, 0.0, 0.0, 0.0, 0.0, 0.0, 0.0, 0.0, 0.0, 0.0, 0.0, 0.0, 0.0, 0.0, 0.0, 0.0, 0.0, 0.0, 0.0, 0.0, 0.0, 0.0, 0.0, 0.0, 0.0, 0.0, 0.0, 0.0, 0.0, 0.0, 0.0, 0.0, 0.0, 0.0, 0.0, 0.0, 0.0, 0.0, 1.0, 1.0, 1.0, 1.0, 1.0, 1.0, 1.0, 1.0, 0.0, 0.0, 0.0, 0.0, 0.0, 0.0, 0.0, 0.0, 0.0, 0.0, 0.0, 0.0, 0.0, 0.0, 0.0, 0.0, 0.0, 0.0, 0.0, 0.0, 0.0, 0.0, 0.0, 0.0, 0.0, 0.0, 0.0, 0.0, 0.0, 0.0, 0.0, 0.0, 0.0, 0.0, 0.0, 0.0, 0.0, 0.0, 0.0, 0.0, 1.0, 1.0, 1.0, 1.0, 1.0, 1.0, 1.0, 1.0, 0.0, 0.0, 0.0, 0.0, 0.0, 0.0, 0.0, 0.0, 0.0, 0.0, 0.0, 0.0, 0.0, 0.0, 0.0, 0.0, 1.0, 1.0, 1.0, 1.0, 1.0, 1.0, 1.0, 1.0, 0.0, 0.0, 0.0, 0.0, 0.0, 0.0, 0.0, 0.0, 0.0, 0.0, 0.0, 0.0, 0.0, 0.0, 0.0, 0.0, 1.0, 1.0, 1.0, 1.0, 1.0, 1.0, 1.0, 1.0, 0.0, 0.0, 0.0, 0.0, 0.0, 0.0, 0.0, 0.0, 0.0, 0.0, 0.0, 0.0, 0.0, 0.0, 0.0, 0.0, 0.0, 0.0, 0.0, 0.0, 0.0, 0.0, 0.0, 0.0, 0.0, 0.0, 0.0, 0.0, 0.0, 0.0, 0.0, 0.0, 0.0, 0.0, 0.0, 0.0, 0.0, 0.0, 0.0, 0.0, 0.0, 0.0, 0.0, 0.0, 0.0, 0.0, 0.0, 0.0, 0.0, 0.0, 0.0, 0.0, 0.0, 0.0, 0.0, 0.0, 0.0, 0.0, 0.0, 0.0, 0.0, 0.0, 0.0, 0.0, 0.0, 0.0, 0.0, 0.0, 0.0, 0.0, 0.0, 0.0, 0.0, 0.0, 0.0, 0.0, 0.0, 0.0, 0.0, 0.0, 0.0, 0.0, 0.0, 0.0, 0.0, 0.0, 0.0, 0.0, 0.0, 0.0, 0.0, 0.0, 0.0, 0.0, 0.0, 0.0, 0.0, 0.0, 0.0, 0.0, 0.0, 0.0, 0.0, 0.0, 0.0, 0.0, 0.0, 0.0, 0.0, 0.0, 0.0, 0.0, 0.0, 0.0, 0.0, 0.0, 0.0, 0.0, 0.0, 0.0, 0.0, 0.0, 0.0, 0.0, 0.0, 0.0, 0.0, 0.0, 0.0, 0.0, 0.0, 0.0, 0.0, 0.0, 0.0, 0.0, 0.0, 0.0, 0.0, 0.0, 0.0, 0.0, 0.0, 0.0, 0.0, 0.0, 0.0, 0.0, 0.0, 0.0, 0.0, 0.0, 0.0, 0.0, 0.0, 0.0, 0.0, 0.0, 0.0, 0.0, 0.0, 0.0, 0.0, 0.0, 0.0, 0.0, 0.0, 0.0, 0.0, 0.0, 0.0, 0.0, 0.0, 0.0, 0.0, 0.0, 0.0, 0.0, 0.0, 0.0, 0.0, 0.0, 0.0, 0.0, 0.0, 0.0, 0.0, 0.0, 0.0, 0.0, 0.0, 0.0, 0.0, 0.0, 0.0, 0.0, 0.0, 0.0, 0.0, 0.0, 0.0, 0.0, 0.0, 0.0, 0.0, 0.0, 0.0, 0.0, 0.0, 0.0, 0.0, 0.0, 0.0, 0.0, 0.0, 0.0, 0.0, 0.0, 0.0, 0.0, 0.0, 0.0, 0.0, 0.0, 0.0, 0.0, 0.0, 0.0, 0.0, 0.0, 0.0, 0.0, 1.0, 0.0, 1.0, 0.0, 1.0, 0.0, 1.0, 0.0, 0.0, 0.0, 0.0, 0.0, 0.0, 0.0, 0.0, 0.0, 0.0, 0.0, 0.0, 0.0, 0.0, 0.0, 0.0, 0.0, 0.0, 0.0, 0.0, 0.0, 0.0, 0.0, 0.0, 0.0, 0.0, 0.0, 0.0, 0.0, 0.0, 0.0, 0.0, 0.0, 0.0, 0.0, 0.0, 0.0, 0.0, 0.0, 0.0, 0.0, 1.0, 1.0, 1.0, 1.0, 1.0, 1.0, 1.0, 1.0, 0.0, 0.0, 0.0, 0.0, 0.0, 0.0, 0.0, 0.0, 0.0, 0.0, 0.0, 0.0, 0.0, 0.0, 0.0, 0.0, 0.0, 0.0, 0.0, 0.0, 0.0, 0.0, 0.0, 0.0, 0.0, 0.0, 0.0, 0.0, 0.0, 0.0, 0.0, 0.0, 0.0, 0.0, 0.0, 0.0, 0.0, 0.0, 0.0, 0.0, 0.0, 0.0, 0.0, 0.0, 0.0, 0.0, 0.0, 0.0, 0.0, 0.0, 0.0, 0.0, 0.0, 0.0, 0.0, 0.0, 0.0, 0.0, 0.0, 0.0, 0.0, 0.0, 0.0, 0.0, 0.0, 0.0, 0.0, 0.0, 0.0, 0.0, 0.0, 0.0, 0.0, 0.0, 0.0, 0.0, 0.0, 0.0, 0.0, 0.0, 0.0, 0.0, 0.0, 0.0, 0.0, 0.0, 0.0, 0.0, 1.0, 0.0, 1.0, 1.0, 1.0, 1.0, 1.0, 0.0, 1.0, 1.0, 1.0, 1.0, 1.0, 1.0, 1.0, 1.0, 1.0, 1.0, 1.0, 1.0, 1.0, 1.0, 1.0, 1.0, 0.0, 0.0, 0.0, 0.0, 0.0, 0.0, 0.0, 0.0, 1.0, 1.0, 1.0, 1.0, 1.0, 1.0, 1.0, 1.0, 0.0, 0.0, 0.0, 0.0, 0.0, 0.0, 0.0, 0.0, 0.0, 0.0, 0.0, 0.0, 0.0, 0.0, 0.0, 0.0, 0.0, 0.0, 0.0, 0.0, 0.0, 0.0, 0.0, 0.0, 0.0, 0.0, 0.0, 0.0, 0.0, 0.0, 0.0, 0.0, 0.0, 0.0, 0.0, 0.0, 0.0, 0.0, 0.0, 0.0, 0.0, 0.0, 0.0, 0.0, 0.0, 0.0, 0.0, 0.0, 0.0, 0.0, 0.0, 0.0, 0.0, 0.0, 0.0, 0.0, 0.0, 0.0, 0.0, 0.0, 0.0, 0.0, 0.0, 0.0, 0.0, 0.0, 0.0, 0.0, 0.0, 0.0, 0.0, 0.0, 0.0, 0.0, 0.0, 0.0, 0.0, 0.0, 0.0, 0.0, 0.0, 0.0, 0.0, 0.0, 0.0, 0.0, 0.0, 0.0, 0.0, 0.0, 0.0, 0.0, 0.0, 0.0, 0.0, 0.0, 0.0, 0.0, 0.0, 0.0, 0.0, 0.0, 0.0, 0.0, 0.0, 0.0, 0.0, 0.0, 0.0, 0.0, 0.0, 0.0, 0.0, 0.0, 0.0, 0.0, 0.0, 0.0, 0.0, 0.0, 0.0, 0.0, 0.0, 0.0, 0.0, 0.0, 0.0, 0.0])
me_plane.update()

# ---- objects
ob_plane = bpy.data.objects.new('Plane', me_plane)

# ---- transforms, parenting, visibility, modifiers, constraints
ob_plane.location = (0.0, 0.0, 0.0)

# ---- collection membership
col_collection.objects.link(ob_plane)

# ---- scene / render settings (as saved in the file)
scene.frame_start = 1; scene.frame_end = 250; scene.frame_set(1)
scene.render.engine = 'BLENDER_EEVEE_NEXT'
scene.cycles.sampling_pattern = 'TABULATED_SOBOL'
scene.eevee.ray_tracing_options.trace_max_roughness = 0.0
bpy.context.view_layer.update()

# ---- added for rendering (the .blend has no active camera and no usable light): camera, sun
cam_auto = bpy.data.cameras.new('AutoCamera')
cam_auto.lens = 50.0
cam_auto.sensor_width = 36.0
cam_auto.clip_end = 1168.82
ob_auto_camera = bpy.data.objects.new('AutoCamera', cam_auto)
scene.collection.objects.link(ob_auto_camera)
ob_auto_camera.location = (98.0172, -75.4136, 52.6114)
ob_auto_camera.rotation_euler = (1.09748, -7.21219e-08, 0.694738)
scene.camera = ob_auto_camera
light_auto_sun = bpy.data.lights.new('AutoSun', 'SUN')
light_auto_sun.energy = 3.0
light_auto_sun.angle = 0.0523599
ob_auto_sun = bpy.data.objects.new('AutoSun', light_auto_sun)
scene.collection.objects.link(ob_auto_sun)
ob_auto_sun.rotation_euler = (0.872665, 0.174533, 0.523599)
bpy.context.view_layer.update()
